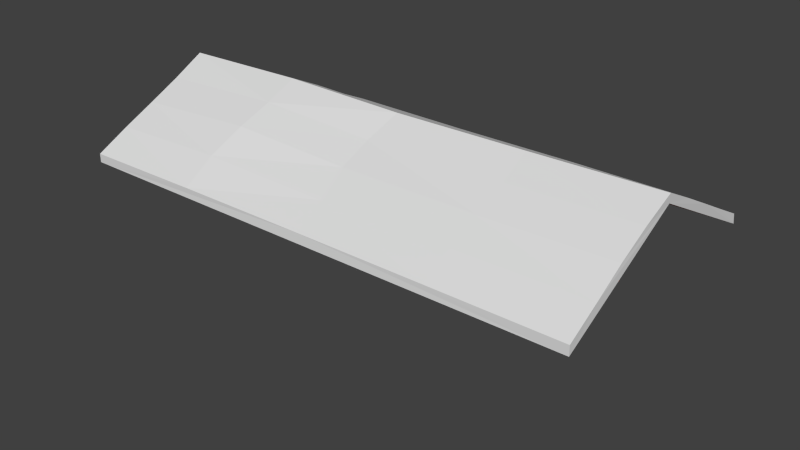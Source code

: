 # Source: house.blend  (saved by Blender 2.78.0; exported with 4.5.12 LTS)
import bpy
from mathutils import Matrix  # noqa: F401  (used for matrix-valued properties, if any)

bpy.ops.wm.read_factory_settings(use_empty=True)
scene = bpy.context.scene
scene.name = 'Scene'

# ---- collections
col_collection_1 = bpy.data.collections.new('Collection 1'); scene.collection.children.link(col_collection_1)

# ---- materials (node trees are filled in below, after node groups)
mat_bark_outer = bpy.data.materials.new('Bark outer')
mat_bark_outer.alpha_threshold = 0.0
mat_bark_outer.use_transparent_shadow = False
mat_bark_outer.diffuse_color = (0.4969, 0.1834, 0.06492, 1.0)
mat_bark_outer.roughness = 0.5
mat_bark_inner = bpy.data.materials.new('Bark inner')
mat_bark_inner.alpha_threshold = 0.0
mat_bark_inner.use_transparent_shadow = False
mat_bark_inner.diffuse_color = (0.9258, 0.6031, 0.2212, 1.0)
mat_bark_inner.roughness = 0.5
mat_roof = bpy.data.materials.new('Roof')
mat_roof.alpha_threshold = 0.0
mat_roof.use_transparent_shadow = False
mat_roof.diffuse_color = (0.4869, 0.07693, 0.01702, 1.0)
mat_roof.roughness = 0.5
mat_glass = bpy.data.materials.new('Glass')
mat_glass.alpha_threshold = 0.0
mat_glass.use_transparent_shadow = False
mat_glass.diffuse_color = (0.5753, 0.9148, 1.0, 1.0)
mat_glass.roughness = 0.5
mat_snow = bpy.data.materials.new('snow')
mat_snow.alpha_threshold = 0.0
mat_snow.use_transparent_shadow = False
mat_snow.diffuse_color = (0.7613, 0.7613, 0.7613, 1.0)
mat_snow.roughness = 0.5

# ---- material node trees

# ---- world
world_world = bpy.data.worlds.new('World'); scene.world = world_world
world_world.color = (0.05088, 0.05088, 0.05088)
world_world.use_sun_shadow = False
world_world.sun_shadow_jitter_overblur = 0.0
world_world.cycles.sampling_method = 'NONE'
world_world.cycles.sample_map_resolution = 256

# ---- meshes
me_cylinder_025 = bpy.data.meshes.new('Cylinder.025')
me_cylinder_025.from_pydata([(-2.72e-08, 0.8316, -1.003), (-2.72e-08, 0.8316, 1.003), (0.7202, 0.4158, -1.003), (0.7202, 0.4158, 1.003), (0.7202, -0.4158, -1.003), (0.7202, -0.4158, 1.003), (-4.55e-08, -0.8316, -1.003), (-4.55e-08, -0.8316, 1.003), (-0.7202, -0.4158, -1.003), (-0.7202, -0.4158, 1.003), (-0.7202, 0.4158, -1.003), (-0.7202, 0.4158, 1.003), (0.0, 1.0, -1.0), (0.0, 1.0, 1.0), (0.866, 0.5, -1.0), (0.866, 0.5, 1.0), (0.866, -0.5, -1.0), (0.866, -0.5, 1.0), (-8.742e-08, -1.0, -1.0), (-8.742e-08, -1.0, 1.0), (-0.866, -0.5, -1.0), (-0.866, -0.5, 1.0), (-0.866, 0.5, -1.0), (-0.866, 0.5, 1.0)], [], [(0, 1, 3, 2), (2, 3, 5, 4), (4, 5, 7, 6), (6, 7, 9, 8), (3, 1, 11, 9, 7, 5), (8, 9, 11, 10), (10, 11, 1, 0), (0, 2, 4, 6, 8, 10), (12, 13, 15, 14), (14, 15, 17, 16), (16, 17, 19, 18), (18, 19, 21, 20), (15, 13, 23, 21, 19, 17), (20, 21, 23, 22), (22, 23, 13, 12), (12, 14, 16, 18, 20, 22)])
me_cylinder_025.polygons.foreach_set('material_index', [1, 1, 1, 1, 1, 1, 1, 1, 0, 0, 0, 0, 0, 0, 0, 0])
me_cylinder_025.materials.append(mat_bark_outer)
me_cylinder_025.materials.append(mat_bark_inner)
me_cylinder_025.use_remesh_preserve_volume = False
me_cylinder_025.use_remesh_preserve_attributes = False
me_cylinder_025.use_mirror_vertex_groups = False
me_cylinder_025.update()
me_cylinder_024 = bpy.data.meshes.new('Cylinder.024')
me_cylinder_024.from_pydata([(-2.72e-08, 0.8316, -1.003), (-2.72e-08, 0.8316, 1.003), (0.7202, 0.4158, -1.003), (0.7202, 0.4158, 1.003), (0.7202, -0.4158, -1.003), (0.7202, -0.4158, 1.003), (-4.55e-08, -0.8316, -1.003), (-4.55e-08, -0.8316, 1.003), (-0.7202, -0.4158, -1.003), (-0.7202, -0.4158, 1.003), (-0.7202, 0.4158, -1.003), (-0.7202, 0.4158, 1.003), (0.0, 1.0, -1.0), (0.0, 1.0, 1.0), (0.866, 0.5, -1.0), (0.866, 0.5, 1.0), (0.866, -0.5, -1.0), (0.866, -0.5, 1.0), (-8.742e-08, -1.0, -1.0), (-8.742e-08, -1.0, 1.0), (-0.866, -0.5, -1.0), (-0.866, -0.5, 1.0), (-0.866, 0.5, -1.0), (-0.866, 0.5, 1.0)], [], [(0, 1, 3, 2), (2, 3, 5, 4), (4, 5, 7, 6), (6, 7, 9, 8), (3, 1, 11, 9, 7, 5), (8, 9, 11, 10), (10, 11, 1, 0), (0, 2, 4, 6, 8, 10), (12, 13, 15, 14), (14, 15, 17, 16), (16, 17, 19, 18), (18, 19, 21, 20), (15, 13, 23, 21, 19, 17), (20, 21, 23, 22), (22, 23, 13, 12), (12, 14, 16, 18, 20, 22)])
me_cylinder_024.polygons.foreach_set('material_index', [1, 1, 1, 1, 1, 1, 1, 1, 0, 0, 0, 0, 0, 0, 0, 0])
_ca = me_cylinder_024.color_attributes.new('Col', 'BYTE_COLOR', 'CORNER')
_ca.data.foreach_set('color', [1.0, 1.0, 1.0, 1.0, 1.0, 1.0, 1.0, 1.0, 1.0, 1.0, 1.0, 1.0, 1.0, 1.0, 1.0, 1.0, 1.0, 1.0, 1.0, 1.0, 1.0, 1.0, 1.0, 1.0, 1.0, 1.0, 1.0, 1.0, 1.0, 1.0, 1.0, 1.0, 1.0, 1.0, 1.0, 1.0, 1.0, 1.0, 1.0, 1.0, 1.0, 1.0, 1.0, 1.0, 1.0, 1.0, 1.0, 1.0, 1.0, 1.0, 1.0, 1.0, 1.0, 1.0, 1.0, 1.0, 1.0, 1.0, 1.0, 1.0, 1.0, 1.0, 1.0, 1.0, 1.0, 1.0, 1.0, 1.0, 1.0, 1.0, 1.0, 1.0, 1.0, 1.0, 1.0, 1.0, 1.0, 1.0, 1.0, 1.0, 1.0, 1.0, 1.0, 1.0, 1.0, 1.0, 1.0, 1.0, 1.0, 1.0, 1.0, 1.0, 1.0, 1.0, 1.0, 1.0, 1.0, 1.0, 1.0, 1.0, 1.0, 1.0, 1.0, 1.0, 1.0, 1.0, 1.0, 1.0, 1.0, 1.0, 1.0, 1.0, 1.0, 1.0, 1.0, 1.0, 1.0, 1.0, 1.0, 1.0, 1.0, 1.0, 1.0, 1.0, 1.0, 1.0, 1.0, 1.0, 1.0, 1.0, 1.0, 1.0, 1.0, 1.0, 1.0, 1.0, 1.0, 1.0, 1.0, 1.0, 1.0, 1.0, 1.0, 1.0, 1.0, 1.0, 1.0, 1.0, 1.0, 1.0, 1.0, 1.0, 1.0, 1.0, 1.0, 1.0, 1.0, 1.0, 1.0, 1.0, 1.0, 1.0, 1.0, 1.0, 1.0, 1.0, 1.0, 1.0, 1.0, 1.0, 1.0, 1.0, 1.0, 1.0, 1.0, 1.0, 1.0, 1.0, 1.0, 1.0, 1.0, 1.0, 1.0, 1.0, 1.0, 1.0, 1.0, 1.0, 1.0, 1.0, 1.0, 1.0, 1.0, 1.0, 1.0, 1.0, 1.0, 1.0, 1.0, 1.0, 1.0, 1.0, 1.0, 1.0, 1.0, 1.0, 1.0, 1.0, 1.0, 1.0, 1.0, 1.0, 1.0, 1.0, 1.0, 1.0, 1.0, 1.0, 1.0, 1.0, 1.0, 1.0, 1.0, 1.0, 1.0, 1.0, 1.0, 1.0, 1.0, 1.0, 1.0, 1.0, 1.0, 1.0, 1.0, 1.0, 1.0, 1.0, 1.0, 1.0, 1.0, 1.0, 1.0, 1.0, 1.0, 1.0, 1.0, 1.0, 1.0, 1.0, 1.0, 1.0, 1.0, 1.0, 1.0, 1.0, 1.0, 1.0, 1.0, 1.0, 1.0, 1.0, 1.0, 1.0, 1.0, 1.0, 1.0, 1.0, 1.0, 1.0, 1.0, 1.0, 1.0, 1.0, 1.0, 1.0, 1.0, 1.0, 1.0, 1.0, 1.0, 1.0, 1.0, 1.0, 1.0, 1.0, 1.0, 1.0])
me_cylinder_024.materials.append(mat_bark_outer)
me_cylinder_024.materials.append(mat_bark_inner)
me_cylinder_024.use_remesh_preserve_volume = False
me_cylinder_024.use_remesh_preserve_attributes = False
me_cylinder_024.use_mirror_vertex_groups = False
me_cylinder_024.update()
me_cylinder_023 = bpy.data.meshes.new('Cylinder.023')
me_cylinder_023.from_pydata([(-2.72e-08, 0.8316, -1.003), (-2.72e-08, 0.8316, 1.003), (0.7202, 0.4158, -1.003), (0.7202, 0.4158, 1.003), (0.7202, -0.4158, -1.003), (0.7202, -0.4158, 1.003), (-4.55e-08, -0.8316, -1.003), (-4.55e-08, -0.8316, 1.003), (-0.7202, -0.4158, -1.003), (-0.7202, -0.4158, 1.003), (-0.7202, 0.4158, -1.003), (-0.7202, 0.4158, 1.003), (0.0, 1.0, -1.0), (0.0, 1.0, 1.0), (0.866, 0.5, -1.0), (0.866, 0.5, 1.0), (0.866, -0.5, -1.0), (0.866, -0.5, 1.0), (-8.742e-08, -1.0, -1.0), (-8.742e-08, -1.0, 1.0), (-0.866, -0.5, -1.0), (-0.866, -0.5, 1.0), (-0.866, 0.5, -1.0), (-0.866, 0.5, 1.0)], [], [(0, 1, 3, 2), (2, 3, 5, 4), (4, 5, 7, 6), (6, 7, 9, 8), (3, 1, 11, 9, 7, 5), (8, 9, 11, 10), (10, 11, 1, 0), (0, 2, 4, 6, 8, 10), (12, 13, 15, 14), (14, 15, 17, 16), (16, 17, 19, 18), (18, 19, 21, 20), (15, 13, 23, 21, 19, 17), (20, 21, 23, 22), (22, 23, 13, 12), (12, 14, 16, 18, 20, 22)])
me_cylinder_023.polygons.foreach_set('material_index', [1, 1, 1, 1, 1, 1, 1, 1, 0, 0, 0, 0, 0, 0, 0, 0])
_ca = me_cylinder_023.color_attributes.new('Col', 'BYTE_COLOR', 'CORNER')
_ca.data.foreach_set('color', [1.0, 1.0, 1.0, 1.0, 1.0, 1.0, 1.0, 1.0, 1.0, 1.0, 1.0, 1.0, 1.0, 1.0, 1.0, 1.0, 1.0, 1.0, 1.0, 1.0, 1.0, 1.0, 1.0, 1.0, 1.0, 1.0, 1.0, 1.0, 1.0, 1.0, 1.0, 1.0, 1.0, 1.0, 1.0, 1.0, 1.0, 1.0, 1.0, 1.0, 1.0, 1.0, 1.0, 1.0, 1.0, 1.0, 1.0, 1.0, 1.0, 1.0, 1.0, 1.0, 1.0, 1.0, 1.0, 1.0, 1.0, 1.0, 1.0, 1.0, 1.0, 1.0, 1.0, 1.0, 1.0, 1.0, 1.0, 1.0, 1.0, 1.0, 1.0, 1.0, 1.0, 1.0, 1.0, 1.0, 1.0, 1.0, 1.0, 1.0, 1.0, 1.0, 1.0, 1.0, 1.0, 1.0, 1.0, 1.0, 1.0, 1.0, 1.0, 1.0, 1.0, 1.0, 1.0, 1.0, 1.0, 1.0, 1.0, 1.0, 1.0, 1.0, 1.0, 1.0, 1.0, 1.0, 1.0, 1.0, 1.0, 1.0, 1.0, 1.0, 1.0, 1.0, 1.0, 1.0, 1.0, 1.0, 1.0, 1.0, 1.0, 1.0, 1.0, 1.0, 1.0, 1.0, 1.0, 1.0, 1.0, 1.0, 1.0, 1.0, 1.0, 1.0, 1.0, 1.0, 1.0, 1.0, 1.0, 1.0, 1.0, 1.0, 1.0, 1.0, 1.0, 1.0, 1.0, 1.0, 1.0, 1.0, 1.0, 1.0, 1.0, 1.0, 1.0, 1.0, 1.0, 1.0, 1.0, 1.0, 1.0, 1.0, 1.0, 1.0, 1.0, 1.0, 1.0, 1.0, 1.0, 1.0, 1.0, 1.0, 1.0, 1.0, 1.0, 1.0, 1.0, 1.0, 1.0, 1.0, 1.0, 1.0, 1.0, 1.0, 1.0, 1.0, 1.0, 1.0, 1.0, 1.0, 1.0, 1.0, 1.0, 1.0, 1.0, 1.0, 1.0, 1.0, 1.0, 1.0, 1.0, 1.0, 1.0, 1.0, 1.0, 1.0, 1.0, 1.0, 1.0, 1.0, 1.0, 1.0, 1.0, 1.0, 1.0, 1.0, 1.0, 1.0, 1.0, 1.0, 1.0, 1.0, 1.0, 1.0, 1.0, 1.0, 1.0, 1.0, 1.0, 1.0, 1.0, 1.0, 1.0, 1.0, 1.0, 1.0, 1.0, 1.0, 1.0, 1.0, 1.0, 1.0, 1.0, 1.0, 1.0, 1.0, 1.0, 1.0, 1.0, 1.0, 1.0, 1.0, 1.0, 1.0, 1.0, 1.0, 1.0, 1.0, 1.0, 1.0, 1.0, 1.0, 1.0, 1.0, 1.0, 1.0, 1.0, 1.0, 1.0, 1.0, 1.0, 1.0, 1.0, 1.0, 1.0, 1.0, 1.0, 1.0, 1.0, 1.0, 1.0, 1.0, 1.0, 1.0, 1.0, 1.0, 1.0, 1.0])
me_cylinder_023.materials.append(mat_bark_outer)
me_cylinder_023.materials.append(mat_bark_inner)
me_cylinder_023.use_remesh_preserve_volume = False
me_cylinder_023.use_remesh_preserve_attributes = False
me_cylinder_023.use_mirror_vertex_groups = False
me_cylinder_023.update()
me_cylinder_022 = bpy.data.meshes.new('Cylinder.022')
me_cylinder_022.from_pydata([(-2.72e-08, 0.8316, -1.003), (-2.72e-08, 0.8316, 1.003), (0.7202, 0.4158, -1.003), (0.7202, 0.4158, 1.003), (0.7202, -0.4158, -1.003), (0.7202, -0.4158, 1.003), (-4.55e-08, -0.8316, -1.003), (-4.55e-08, -0.8316, 1.003), (-0.7202, -0.4158, -1.003), (-0.7202, -0.4158, 1.003), (-0.7202, 0.4158, -1.003), (-0.7202, 0.4158, 1.003), (0.0, 1.0, -1.0), (0.0, 1.0, 1.0), (0.866, 0.5, -1.0), (0.866, 0.5, 1.0), (0.866, -0.5, -1.0), (0.866, -0.5, 1.0), (-8.742e-08, -1.0, -1.0), (-8.742e-08, -1.0, 1.0), (-0.866, -0.5, -1.0), (-0.866, -0.5, 1.0), (-0.866, 0.5, -1.0), (-0.866, 0.5, 1.0)], [], [(0, 1, 3, 2), (2, 3, 5, 4), (4, 5, 7, 6), (6, 7, 9, 8), (3, 1, 11, 9, 7, 5), (8, 9, 11, 10), (10, 11, 1, 0), (0, 2, 4, 6, 8, 10), (12, 13, 15, 14), (14, 15, 17, 16), (16, 17, 19, 18), (18, 19, 21, 20), (15, 13, 23, 21, 19, 17), (20, 21, 23, 22), (22, 23, 13, 12), (12, 14, 16, 18, 20, 22)])
me_cylinder_022.polygons.foreach_set('material_index', [1, 1, 1, 1, 1, 1, 1, 1, 0, 0, 0, 0, 0, 0, 0, 0])
me_cylinder_022.materials.append(mat_bark_outer)
me_cylinder_022.materials.append(mat_bark_inner)
me_cylinder_022.use_remesh_preserve_volume = False
me_cylinder_022.use_remesh_preserve_attributes = False
me_cylinder_022.use_mirror_vertex_groups = False
me_cylinder_022.update()
me_cylinder_021 = bpy.data.meshes.new('Cylinder.021')
me_cylinder_021.from_pydata([(-2.72e-08, 0.8316, -1.003), (-2.72e-08, 0.8316, 1.003), (0.7202, 0.4158, -1.003), (0.7202, 0.4158, 1.003), (0.7202, -0.4158, -1.003), (0.7202, -0.4158, 1.003), (-4.55e-08, -0.8316, -1.003), (-4.55e-08, -0.8316, 1.003), (-0.7202, -0.4158, -1.003), (-0.7202, -0.4158, 1.003), (-0.7202, 0.4158, -1.003), (-0.7202, 0.4158, 1.003), (0.0, 1.0, -1.0), (0.0, 1.0, 1.0), (0.866, 0.5, -1.0), (0.866, 0.5, 1.0), (0.866, -0.5, -1.0), (0.866, -0.5, 1.0), (-8.742e-08, -1.0, -1.0), (-8.742e-08, -1.0, 1.0), (-0.866, -0.5, -1.0), (-0.866, -0.5, 1.0), (-0.866, 0.5, -1.0), (-0.866, 0.5, 1.0)], [], [(0, 1, 3, 2), (2, 3, 5, 4), (4, 5, 7, 6), (6, 7, 9, 8), (3, 1, 11, 9, 7, 5), (8, 9, 11, 10), (10, 11, 1, 0), (0, 2, 4, 6, 8, 10), (12, 13, 15, 14), (14, 15, 17, 16), (16, 17, 19, 18), (18, 19, 21, 20), (15, 13, 23, 21, 19, 17), (20, 21, 23, 22), (22, 23, 13, 12), (12, 14, 16, 18, 20, 22)])
me_cylinder_021.polygons.foreach_set('material_index', [1, 1, 1, 1, 1, 1, 1, 1, 0, 0, 0, 0, 0, 0, 0, 0])
me_cylinder_021.materials.append(mat_bark_outer)
me_cylinder_021.materials.append(mat_bark_inner)
me_cylinder_021.use_remesh_preserve_volume = False
me_cylinder_021.use_remesh_preserve_attributes = False
me_cylinder_021.use_mirror_vertex_groups = False
me_cylinder_021.update()
me_cylinder_020 = bpy.data.meshes.new('Cylinder.020')
me_cylinder_020.from_pydata([(-2.72e-08, 0.8316, -1.003), (-2.72e-08, 0.8316, 1.003), (0.7202, 0.4158, -1.003), (0.7202, 0.4158, 1.003), (0.7202, -0.4158, -1.003), (0.7202, -0.4158, 1.003), (-4.55e-08, -0.8316, -1.003), (-4.55e-08, -0.8316, 1.003), (-0.7202, -0.4158, -1.003), (-0.7202, -0.4158, 1.003), (-0.7202, 0.4158, -1.003), (-0.7202, 0.4158, 1.003), (0.0, 1.0, -1.0), (0.0, 1.0, 1.0), (0.866, 0.5, -1.0), (0.866, 0.5, 1.0), (0.866, -0.5, -1.0), (0.866, -0.5, 1.0), (-8.742e-08, -1.0, -1.0), (-8.742e-08, -1.0, 1.0), (-0.866, -0.5, -1.0), (-0.866, -0.5, 1.0), (-0.866, 0.5, -1.0), (-0.866, 0.5, 1.0)], [], [(0, 1, 3, 2), (2, 3, 5, 4), (4, 5, 7, 6), (6, 7, 9, 8), (3, 1, 11, 9, 7, 5), (8, 9, 11, 10), (10, 11, 1, 0), (0, 2, 4, 6, 8, 10), (12, 13, 15, 14), (14, 15, 17, 16), (16, 17, 19, 18), (18, 19, 21, 20), (15, 13, 23, 21, 19, 17), (20, 21, 23, 22), (22, 23, 13, 12), (12, 14, 16, 18, 20, 22)])
me_cylinder_020.polygons.foreach_set('material_index', [1, 1, 1, 1, 1, 1, 1, 1, 0, 0, 0, 0, 0, 0, 0, 0])
_ca = me_cylinder_020.color_attributes.new('Col', 'BYTE_COLOR', 'CORNER')
_ca.data.foreach_set('color', [1.0, 1.0, 1.0, 1.0, 1.0, 1.0, 1.0, 1.0, 1.0, 1.0, 1.0, 1.0, 1.0, 1.0, 1.0, 1.0, 1.0, 1.0, 1.0, 1.0, 1.0, 1.0, 1.0, 1.0, 1.0, 1.0, 1.0, 1.0, 1.0, 1.0, 1.0, 1.0, 1.0, 1.0, 1.0, 1.0, 1.0, 1.0, 1.0, 1.0, 1.0, 1.0, 1.0, 1.0, 1.0, 1.0, 1.0, 1.0, 1.0, 1.0, 1.0, 1.0, 1.0, 1.0, 1.0, 1.0, 1.0, 1.0, 1.0, 1.0, 1.0, 1.0, 1.0, 1.0, 1.0, 1.0, 1.0, 1.0, 1.0, 1.0, 1.0, 1.0, 1.0, 1.0, 1.0, 1.0, 1.0, 1.0, 1.0, 1.0, 1.0, 1.0, 1.0, 1.0, 1.0, 1.0, 1.0, 1.0, 1.0, 1.0, 1.0, 1.0, 1.0, 1.0, 1.0, 1.0, 1.0, 1.0, 1.0, 1.0, 1.0, 1.0, 1.0, 1.0, 1.0, 1.0, 1.0, 1.0, 1.0, 1.0, 1.0, 1.0, 1.0, 1.0, 1.0, 1.0, 1.0, 1.0, 1.0, 1.0, 1.0, 1.0, 1.0, 1.0, 1.0, 1.0, 1.0, 1.0, 1.0, 1.0, 1.0, 1.0, 1.0, 1.0, 1.0, 1.0, 1.0, 1.0, 1.0, 1.0, 1.0, 1.0, 1.0, 1.0, 1.0, 1.0, 1.0, 1.0, 1.0, 1.0, 1.0, 1.0, 1.0, 1.0, 1.0, 1.0, 1.0, 1.0, 1.0, 1.0, 1.0, 1.0, 1.0, 1.0, 1.0, 1.0, 1.0, 1.0, 1.0, 1.0, 1.0, 1.0, 1.0, 1.0, 1.0, 1.0, 1.0, 1.0, 1.0, 1.0, 1.0, 1.0, 1.0, 1.0, 1.0, 1.0, 1.0, 1.0, 1.0, 1.0, 1.0, 1.0, 1.0, 1.0, 1.0, 1.0, 1.0, 1.0, 1.0, 1.0, 1.0, 1.0, 1.0, 1.0, 1.0, 1.0, 1.0, 1.0, 1.0, 1.0, 1.0, 1.0, 1.0, 1.0, 1.0, 1.0, 1.0, 1.0, 1.0, 1.0, 1.0, 1.0, 1.0, 1.0, 1.0, 1.0, 1.0, 1.0, 1.0, 1.0, 1.0, 1.0, 1.0, 1.0, 1.0, 1.0, 1.0, 1.0, 1.0, 1.0, 1.0, 1.0, 1.0, 1.0, 1.0, 1.0, 1.0, 1.0, 1.0, 1.0, 1.0, 1.0, 1.0, 1.0, 1.0, 1.0, 1.0, 1.0, 1.0, 1.0, 1.0, 1.0, 1.0, 1.0, 1.0, 1.0, 1.0, 1.0, 1.0, 1.0, 1.0, 1.0, 1.0, 1.0, 1.0, 1.0, 1.0, 1.0, 1.0, 1.0, 1.0, 1.0, 1.0, 1.0, 1.0, 1.0, 1.0, 1.0])
me_cylinder_020.materials.append(mat_bark_outer)
me_cylinder_020.materials.append(mat_bark_inner)
me_cylinder_020.use_remesh_preserve_volume = False
me_cylinder_020.use_remesh_preserve_attributes = False
me_cylinder_020.use_mirror_vertex_groups = False
me_cylinder_020.update()
me_cylinder_019 = bpy.data.meshes.new('Cylinder.019')
me_cylinder_019.from_pydata([(-2.72e-08, 0.8316, -1.003), (-2.72e-08, 0.8316, 1.003), (0.7202, 0.4158, -1.003), (0.7202, 0.4158, 1.003), (0.7202, -0.4158, -1.003), (0.7202, -0.4158, 1.003), (-4.55e-08, -0.8316, -1.003), (-4.55e-08, -0.8316, 1.003), (-0.7202, -0.4158, -1.003), (-0.7202, -0.4158, 1.003), (-0.7202, 0.4158, -1.003), (-0.7202, 0.4158, 1.003), (0.0, 1.0, -1.0), (0.0, 1.0, 1.0), (0.866, 0.5, -1.0), (0.866, 0.5, 1.0), (0.866, -0.5, -1.0), (0.866, -0.5, 1.0), (-8.742e-08, -1.0, -1.0), (-8.742e-08, -1.0, 1.0), (-0.866, -0.5, -1.0), (-0.866, -0.5, 1.0), (-0.866, 0.5, -1.0), (-0.866, 0.5, 1.0)], [], [(0, 1, 3, 2), (2, 3, 5, 4), (4, 5, 7, 6), (6, 7, 9, 8), (3, 1, 11, 9, 7, 5), (8, 9, 11, 10), (10, 11, 1, 0), (0, 2, 4, 6, 8, 10), (12, 13, 15, 14), (14, 15, 17, 16), (16, 17, 19, 18), (18, 19, 21, 20), (15, 13, 23, 21, 19, 17), (20, 21, 23, 22), (22, 23, 13, 12), (12, 14, 16, 18, 20, 22)])
me_cylinder_019.polygons.foreach_set('material_index', [1, 1, 1, 1, 1, 1, 1, 1, 0, 0, 0, 0, 0, 0, 0, 0])
_ca = me_cylinder_019.color_attributes.new('Col', 'BYTE_COLOR', 'CORNER')
_ca.data.foreach_set('color', [1.0, 1.0, 1.0, 1.0, 1.0, 1.0, 1.0, 1.0, 1.0, 1.0, 1.0, 1.0, 1.0, 1.0, 1.0, 1.0, 1.0, 1.0, 1.0, 1.0, 1.0, 1.0, 1.0, 1.0, 1.0, 1.0, 1.0, 1.0, 1.0, 1.0, 1.0, 1.0, 1.0, 1.0, 1.0, 1.0, 1.0, 1.0, 1.0, 1.0, 1.0, 1.0, 1.0, 1.0, 1.0, 1.0, 1.0, 1.0, 1.0, 1.0, 1.0, 1.0, 1.0, 1.0, 1.0, 1.0, 1.0, 1.0, 1.0, 1.0, 1.0, 1.0, 1.0, 1.0, 1.0, 1.0, 1.0, 1.0, 1.0, 1.0, 1.0, 1.0, 1.0, 1.0, 1.0, 1.0, 1.0, 1.0, 1.0, 1.0, 1.0, 1.0, 1.0, 1.0, 1.0, 1.0, 1.0, 1.0, 1.0, 1.0, 1.0, 1.0, 1.0, 1.0, 1.0, 1.0, 1.0, 1.0, 1.0, 1.0, 1.0, 1.0, 1.0, 1.0, 1.0, 1.0, 1.0, 1.0, 1.0, 1.0, 1.0, 1.0, 1.0, 1.0, 1.0, 1.0, 1.0, 1.0, 1.0, 1.0, 1.0, 1.0, 1.0, 1.0, 1.0, 1.0, 1.0, 1.0, 1.0, 1.0, 1.0, 1.0, 1.0, 1.0, 1.0, 1.0, 1.0, 1.0, 1.0, 1.0, 1.0, 1.0, 1.0, 1.0, 1.0, 1.0, 1.0, 1.0, 1.0, 1.0, 1.0, 1.0, 1.0, 1.0, 1.0, 1.0, 1.0, 1.0, 1.0, 1.0, 1.0, 1.0, 1.0, 1.0, 1.0, 1.0, 1.0, 1.0, 1.0, 1.0, 1.0, 1.0, 1.0, 1.0, 1.0, 1.0, 1.0, 1.0, 1.0, 1.0, 1.0, 1.0, 1.0, 1.0, 1.0, 1.0, 1.0, 1.0, 1.0, 1.0, 1.0, 1.0, 1.0, 1.0, 1.0, 1.0, 1.0, 1.0, 1.0, 1.0, 1.0, 1.0, 1.0, 1.0, 1.0, 1.0, 1.0, 1.0, 1.0, 1.0, 1.0, 1.0, 1.0, 1.0, 1.0, 1.0, 1.0, 1.0, 1.0, 1.0, 1.0, 1.0, 1.0, 1.0, 1.0, 1.0, 1.0, 1.0, 1.0, 1.0, 1.0, 1.0, 1.0, 1.0, 1.0, 1.0, 1.0, 1.0, 1.0, 1.0, 1.0, 1.0, 1.0, 1.0, 1.0, 1.0, 1.0, 1.0, 1.0, 1.0, 1.0, 1.0, 1.0, 1.0, 1.0, 1.0, 1.0, 1.0, 1.0, 1.0, 1.0, 1.0, 1.0, 1.0, 1.0, 1.0, 1.0, 1.0, 1.0, 1.0, 1.0, 1.0, 1.0, 1.0, 1.0, 1.0, 1.0, 1.0, 1.0, 1.0, 1.0, 1.0, 1.0, 1.0, 1.0, 1.0, 1.0, 1.0])
me_cylinder_019.materials.append(mat_bark_outer)
me_cylinder_019.materials.append(mat_bark_inner)
me_cylinder_019.use_remesh_preserve_volume = False
me_cylinder_019.use_remesh_preserve_attributes = False
me_cylinder_019.use_mirror_vertex_groups = False
me_cylinder_019.update()
me_cylinder_018 = bpy.data.meshes.new('Cylinder.018')
me_cylinder_018.from_pydata([(-2.72e-08, 0.8316, -1.003), (-2.72e-08, 0.8316, 1.003), (0.7202, 0.4158, -1.003), (0.7202, 0.4158, 1.003), (0.7202, -0.4158, -1.003), (0.7202, -0.4158, 1.003), (-4.55e-08, -0.8316, -1.003), (-4.55e-08, -0.8316, 1.003), (-0.7202, -0.4158, -1.003), (-0.7202, -0.4158, 1.003), (-0.7202, 0.4158, -1.003), (-0.7202, 0.4158, 1.003), (0.0, 1.0, -1.0), (0.0, 1.0, 1.0), (0.866, 0.5, -1.0), (0.866, 0.5, 1.0), (0.866, -0.5, -1.0), (0.866, -0.5, 1.0), (-8.742e-08, -1.0, -1.0), (-8.742e-08, -1.0, 1.0), (-0.866, -0.5, -1.0), (-0.866, -0.5, 1.0), (-0.866, 0.5, -1.0), (-0.866, 0.5, 1.0)], [], [(0, 1, 3, 2), (2, 3, 5, 4), (4, 5, 7, 6), (6, 7, 9, 8), (3, 1, 11, 9, 7, 5), (8, 9, 11, 10), (10, 11, 1, 0), (0, 2, 4, 6, 8, 10), (12, 13, 15, 14), (14, 15, 17, 16), (16, 17, 19, 18), (18, 19, 21, 20), (15, 13, 23, 21, 19, 17), (20, 21, 23, 22), (22, 23, 13, 12), (12, 14, 16, 18, 20, 22)])
me_cylinder_018.polygons.foreach_set('material_index', [1, 1, 1, 1, 1, 1, 1, 1, 0, 0, 0, 0, 0, 0, 0, 0])
me_cylinder_018.materials.append(mat_bark_outer)
me_cylinder_018.materials.append(mat_bark_inner)
me_cylinder_018.use_remesh_preserve_volume = False
me_cylinder_018.use_remesh_preserve_attributes = False
me_cylinder_018.use_mirror_vertex_groups = False
me_cylinder_018.update()
me_cylinder_017 = bpy.data.meshes.new('Cylinder.017')
me_cylinder_017.from_pydata([(-2.72e-08, 0.8316, -1.003), (-2.72e-08, 0.8316, 1.003), (0.7202, 0.4158, -1.003), (0.7202, 0.4158, 1.003), (0.7202, -0.4158, -1.003), (0.7202, -0.4158, 1.003), (-4.55e-08, -0.8316, -1.003), (-4.55e-08, -0.8316, 1.003), (-0.7202, -0.4158, -1.003), (-0.7202, -0.4158, 1.003), (-0.7202, 0.4158, -1.003), (-0.7202, 0.4158, 1.003), (0.0, 1.0, -1.0), (0.0, 1.0, 1.0), (0.866, 0.5, -1.0), (0.866, 0.5, 1.0), (0.866, -0.5, -1.0), (0.866, -0.5, 1.0), (-8.742e-08, -1.0, -1.0), (-8.742e-08, -1.0, 1.0), (-0.866, -0.5, -1.0), (-0.866, -0.5, 1.0), (-0.866, 0.5, -1.0), (-0.866, 0.5, 1.0)], [], [(0, 1, 3, 2), (2, 3, 5, 4), (4, 5, 7, 6), (6, 7, 9, 8), (3, 1, 11, 9, 7, 5), (8, 9, 11, 10), (10, 11, 1, 0), (0, 2, 4, 6, 8, 10), (12, 13, 15, 14), (14, 15, 17, 16), (16, 17, 19, 18), (18, 19, 21, 20), (15, 13, 23, 21, 19, 17), (20, 21, 23, 22), (22, 23, 13, 12), (12, 14, 16, 18, 20, 22)])
me_cylinder_017.polygons.foreach_set('material_index', [1, 1, 1, 1, 1, 1, 1, 1, 0, 0, 0, 0, 0, 0, 0, 0])
me_cylinder_017.materials.append(mat_bark_outer)
me_cylinder_017.materials.append(mat_bark_inner)
me_cylinder_017.use_remesh_preserve_volume = False
me_cylinder_017.use_remesh_preserve_attributes = False
me_cylinder_017.use_mirror_vertex_groups = False
me_cylinder_017.update()
me_cylinder_016 = bpy.data.meshes.new('Cylinder.016')
me_cylinder_016.from_pydata([(-2.72e-08, 0.8316, -1.003), (-2.72e-08, 0.8316, 1.003), (0.7202, 0.4158, -1.003), (0.7202, 0.4158, 1.003), (0.7202, -0.4158, -1.003), (0.7202, -0.4158, 1.003), (-4.55e-08, -0.8316, -1.003), (-4.55e-08, -0.8316, 1.003), (-0.7202, -0.4158, -1.003), (-0.7202, -0.4158, 1.003), (-0.7202, 0.4158, -1.003), (-0.7202, 0.4158, 1.003), (0.0, 1.0, -1.0), (0.0, 1.0, 1.0), (0.866, 0.5, -1.0), (0.866, 0.5, 1.0), (0.866, -0.5, -1.0), (0.866, -0.5, 1.0), (-8.742e-08, -1.0, -1.0), (-8.742e-08, -1.0, 1.0), (-0.866, -0.5, -1.0), (-0.866, -0.5, 1.0), (-0.866, 0.5, -1.0), (-0.866, 0.5, 1.0)], [], [(0, 1, 3, 2), (2, 3, 5, 4), (4, 5, 7, 6), (6, 7, 9, 8), (3, 1, 11, 9, 7, 5), (8, 9, 11, 10), (10, 11, 1, 0), (0, 2, 4, 6, 8, 10), (12, 13, 15, 14), (14, 15, 17, 16), (16, 17, 19, 18), (18, 19, 21, 20), (15, 13, 23, 21, 19, 17), (20, 21, 23, 22), (22, 23, 13, 12), (12, 14, 16, 18, 20, 22)])
me_cylinder_016.polygons.foreach_set('material_index', [1, 1, 1, 1, 1, 1, 1, 1, 0, 0, 0, 0, 0, 0, 0, 0])
_ca = me_cylinder_016.color_attributes.new('Col', 'BYTE_COLOR', 'CORNER')
_ca.data.foreach_set('color', [1.0, 1.0, 1.0, 1.0, 1.0, 1.0, 1.0, 1.0, 1.0, 1.0, 1.0, 1.0, 1.0, 1.0, 1.0, 1.0, 1.0, 1.0, 1.0, 1.0, 1.0, 1.0, 1.0, 1.0, 1.0, 1.0, 1.0, 1.0, 1.0, 1.0, 1.0, 1.0, 1.0, 1.0, 1.0, 1.0, 1.0, 1.0, 1.0, 1.0, 1.0, 1.0, 1.0, 1.0, 1.0, 1.0, 1.0, 1.0, 1.0, 1.0, 1.0, 1.0, 1.0, 1.0, 1.0, 1.0, 1.0, 1.0, 1.0, 1.0, 1.0, 1.0, 1.0, 1.0, 1.0, 1.0, 1.0, 1.0, 1.0, 1.0, 1.0, 1.0, 1.0, 1.0, 1.0, 1.0, 1.0, 1.0, 1.0, 1.0, 1.0, 1.0, 1.0, 1.0, 1.0, 1.0, 1.0, 1.0, 1.0, 1.0, 1.0, 1.0, 1.0, 1.0, 1.0, 1.0, 1.0, 1.0, 1.0, 1.0, 1.0, 1.0, 1.0, 1.0, 1.0, 1.0, 1.0, 1.0, 1.0, 1.0, 1.0, 1.0, 1.0, 1.0, 1.0, 1.0, 1.0, 1.0, 1.0, 1.0, 1.0, 1.0, 1.0, 1.0, 1.0, 1.0, 1.0, 1.0, 1.0, 1.0, 1.0, 1.0, 1.0, 1.0, 1.0, 1.0, 1.0, 1.0, 1.0, 1.0, 1.0, 1.0, 1.0, 1.0, 1.0, 1.0, 1.0, 1.0, 1.0, 1.0, 1.0, 1.0, 1.0, 1.0, 1.0, 1.0, 1.0, 1.0, 1.0, 1.0, 1.0, 1.0, 1.0, 1.0, 1.0, 1.0, 1.0, 1.0, 1.0, 1.0, 1.0, 1.0, 1.0, 1.0, 1.0, 1.0, 1.0, 1.0, 1.0, 1.0, 1.0, 1.0, 1.0, 1.0, 1.0, 1.0, 1.0, 1.0, 1.0, 1.0, 1.0, 1.0, 1.0, 1.0, 1.0, 1.0, 1.0, 1.0, 1.0, 1.0, 1.0, 1.0, 1.0, 1.0, 1.0, 1.0, 1.0, 1.0, 1.0, 1.0, 1.0, 1.0, 1.0, 1.0, 1.0, 1.0, 1.0, 1.0, 1.0, 1.0, 1.0, 1.0, 1.0, 1.0, 1.0, 1.0, 1.0, 1.0, 1.0, 1.0, 1.0, 1.0, 1.0, 1.0, 1.0, 1.0, 1.0, 1.0, 1.0, 1.0, 1.0, 1.0, 1.0, 1.0, 1.0, 1.0, 1.0, 1.0, 1.0, 1.0, 1.0, 1.0, 1.0, 1.0, 1.0, 1.0, 1.0, 1.0, 1.0, 1.0, 1.0, 1.0, 1.0, 1.0, 1.0, 1.0, 1.0, 1.0, 1.0, 1.0, 1.0, 1.0, 1.0, 1.0, 1.0, 1.0, 1.0, 1.0, 1.0, 1.0, 1.0, 1.0, 1.0, 1.0, 1.0, 1.0, 1.0, 1.0])
me_cylinder_016.materials.append(mat_bark_outer)
me_cylinder_016.materials.append(mat_bark_inner)
me_cylinder_016.use_remesh_preserve_volume = False
me_cylinder_016.use_remesh_preserve_attributes = False
me_cylinder_016.use_mirror_vertex_groups = False
me_cylinder_016.update()
me_cylinder_015 = bpy.data.meshes.new('Cylinder.015')
me_cylinder_015.from_pydata([(-2.72e-08, 0.8316, -1.003), (-2.72e-08, 0.8316, 1.003), (0.7202, 0.4158, -1.003), (0.7202, 0.4158, 1.003), (0.7202, -0.4158, -1.003), (0.7202, -0.4158, 1.003), (-4.55e-08, -0.8316, -1.003), (-4.55e-08, -0.8316, 1.003), (-0.7202, -0.4158, -1.003), (-0.7202, -0.4158, 1.003), (-0.7202, 0.4158, -1.003), (-0.7202, 0.4158, 1.003), (0.0, 1.0, -1.0), (0.0, 1.0, 1.0), (0.866, 0.5, -1.0), (0.866, 0.5, 1.0), (0.866, -0.5, -1.0), (0.866, -0.5, 1.0), (-8.742e-08, -1.0, -1.0), (-8.742e-08, -1.0, 1.0), (-0.866, -0.5, -1.0), (-0.866, -0.5, 1.0), (-0.866, 0.5, -1.0), (-0.866, 0.5, 1.0)], [], [(0, 1, 3, 2), (2, 3, 5, 4), (4, 5, 7, 6), (6, 7, 9, 8), (3, 1, 11, 9, 7, 5), (8, 9, 11, 10), (10, 11, 1, 0), (0, 2, 4, 6, 8, 10), (12, 13, 15, 14), (14, 15, 17, 16), (16, 17, 19, 18), (18, 19, 21, 20), (15, 13, 23, 21, 19, 17), (20, 21, 23, 22), (22, 23, 13, 12), (12, 14, 16, 18, 20, 22)])
me_cylinder_015.polygons.foreach_set('material_index', [1, 1, 1, 1, 1, 1, 1, 1, 0, 0, 0, 0, 0, 0, 0, 0])
_ca = me_cylinder_015.color_attributes.new('Col', 'BYTE_COLOR', 'CORNER')
_ca.data.foreach_set('color', [1.0, 1.0, 1.0, 1.0, 1.0, 1.0, 1.0, 1.0, 1.0, 1.0, 1.0, 1.0, 1.0, 1.0, 1.0, 1.0, 1.0, 1.0, 1.0, 1.0, 1.0, 1.0, 1.0, 1.0, 1.0, 1.0, 1.0, 1.0, 1.0, 1.0, 1.0, 1.0, 1.0, 1.0, 1.0, 1.0, 1.0, 1.0, 1.0, 1.0, 1.0, 1.0, 1.0, 1.0, 1.0, 1.0, 1.0, 1.0, 1.0, 1.0, 1.0, 1.0, 1.0, 1.0, 1.0, 1.0, 1.0, 1.0, 1.0, 1.0, 1.0, 1.0, 1.0, 1.0, 1.0, 1.0, 1.0, 1.0, 1.0, 1.0, 1.0, 1.0, 1.0, 1.0, 1.0, 1.0, 1.0, 1.0, 1.0, 1.0, 1.0, 1.0, 1.0, 1.0, 1.0, 1.0, 1.0, 1.0, 1.0, 1.0, 1.0, 1.0, 1.0, 1.0, 1.0, 1.0, 1.0, 1.0, 1.0, 1.0, 1.0, 1.0, 1.0, 1.0, 1.0, 1.0, 1.0, 1.0, 1.0, 1.0, 1.0, 1.0, 1.0, 1.0, 1.0, 1.0, 1.0, 1.0, 1.0, 1.0, 1.0, 1.0, 1.0, 1.0, 1.0, 1.0, 1.0, 1.0, 1.0, 1.0, 1.0, 1.0, 1.0, 1.0, 1.0, 1.0, 1.0, 1.0, 1.0, 1.0, 1.0, 1.0, 1.0, 1.0, 1.0, 1.0, 1.0, 1.0, 1.0, 1.0, 1.0, 1.0, 1.0, 1.0, 1.0, 1.0, 1.0, 1.0, 1.0, 1.0, 1.0, 1.0, 1.0, 1.0, 1.0, 1.0, 1.0, 1.0, 1.0, 1.0, 1.0, 1.0, 1.0, 1.0, 1.0, 1.0, 1.0, 1.0, 1.0, 1.0, 1.0, 1.0, 1.0, 1.0, 1.0, 1.0, 1.0, 1.0, 1.0, 1.0, 1.0, 1.0, 1.0, 1.0, 1.0, 1.0, 1.0, 1.0, 1.0, 1.0, 1.0, 1.0, 1.0, 1.0, 1.0, 1.0, 1.0, 1.0, 1.0, 1.0, 1.0, 1.0, 1.0, 1.0, 1.0, 1.0, 1.0, 1.0, 1.0, 1.0, 1.0, 1.0, 1.0, 1.0, 1.0, 1.0, 1.0, 1.0, 1.0, 1.0, 1.0, 1.0, 1.0, 1.0, 1.0, 1.0, 1.0, 1.0, 1.0, 1.0, 1.0, 1.0, 1.0, 1.0, 1.0, 1.0, 1.0, 1.0, 1.0, 1.0, 1.0, 1.0, 1.0, 1.0, 1.0, 1.0, 1.0, 1.0, 1.0, 1.0, 1.0, 1.0, 1.0, 1.0, 1.0, 1.0, 1.0, 1.0, 1.0, 1.0, 1.0, 1.0, 1.0, 1.0, 1.0, 1.0, 1.0, 1.0, 1.0, 1.0, 1.0, 1.0, 1.0, 1.0, 1.0, 1.0, 1.0, 1.0])
me_cylinder_015.materials.append(mat_bark_outer)
me_cylinder_015.materials.append(mat_bark_inner)
me_cylinder_015.use_remesh_preserve_volume = False
me_cylinder_015.use_remesh_preserve_attributes = False
me_cylinder_015.use_mirror_vertex_groups = False
me_cylinder_015.update()
me_cylinder_014 = bpy.data.meshes.new('Cylinder.014')
me_cylinder_014.from_pydata([(-2.72e-08, 0.8316, -1.003), (-2.72e-08, 0.8316, 1.003), (0.7202, 0.4158, -1.003), (0.7202, 0.4158, 1.003), (0.7202, -0.4158, -1.003), (0.7202, -0.4158, 1.003), (-4.55e-08, -0.8316, -1.003), (-4.55e-08, -0.8316, 1.003), (-0.7202, -0.4158, -1.003), (-0.7202, -0.4158, 1.003), (-0.7202, 0.4158, -1.003), (-0.7202, 0.4158, 1.003), (0.0, 1.0, -1.0), (0.0, 1.0, 1.0), (0.866, 0.5, -1.0), (0.866, 0.5, 1.0), (0.866, -0.5, -1.0), (0.866, -0.5, 1.0), (-8.742e-08, -1.0, -1.0), (-8.742e-08, -1.0, 1.0), (-0.866, -0.5, -1.0), (-0.866, -0.5, 1.0), (-0.866, 0.5, -1.0), (-0.866, 0.5, 1.0)], [], [(0, 1, 3, 2), (2, 3, 5, 4), (4, 5, 7, 6), (6, 7, 9, 8), (3, 1, 11, 9, 7, 5), (8, 9, 11, 10), (10, 11, 1, 0), (0, 2, 4, 6, 8, 10), (12, 13, 15, 14), (14, 15, 17, 16), (16, 17, 19, 18), (18, 19, 21, 20), (15, 13, 23, 21, 19, 17), (20, 21, 23, 22), (22, 23, 13, 12), (12, 14, 16, 18, 20, 22)])
me_cylinder_014.polygons.foreach_set('material_index', [1, 1, 1, 1, 1, 1, 1, 1, 0, 0, 0, 0, 0, 0, 0, 0])
me_cylinder_014.materials.append(mat_bark_outer)
me_cylinder_014.materials.append(mat_bark_inner)
me_cylinder_014.use_remesh_preserve_volume = False
me_cylinder_014.use_remesh_preserve_attributes = False
me_cylinder_014.use_mirror_vertex_groups = False
me_cylinder_014.update()
me_cylinder_013 = bpy.data.meshes.new('Cylinder.013')
me_cylinder_013.from_pydata([(-2.72e-08, 0.8316, -1.003), (-2.72e-08, 0.8316, 1.003), (0.7202, 0.4158, -1.003), (0.7202, 0.4158, 1.003), (0.7202, -0.4158, -1.003), (0.7202, -0.4158, 1.003), (-4.55e-08, -0.8316, -1.003), (-4.55e-08, -0.8316, 1.003), (-0.7202, -0.4158, -1.003), (-0.7202, -0.4158, 1.003), (-0.7202, 0.4158, -1.003), (-0.7202, 0.4158, 1.003), (0.0, 1.0, -1.0), (0.0, 1.0, 1.0), (0.866, 0.5, -1.0), (0.866, 0.5, 1.0), (0.866, -0.5, -1.0), (0.866, -0.5, 1.0), (-8.742e-08, -1.0, -1.0), (-8.742e-08, -1.0, 1.0), (-0.866, -0.5, -1.0), (-0.866, -0.5, 1.0), (-0.866, 0.5, -1.0), (-0.866, 0.5, 1.0)], [], [(0, 1, 3, 2), (2, 3, 5, 4), (4, 5, 7, 6), (6, 7, 9, 8), (3, 1, 11, 9, 7, 5), (8, 9, 11, 10), (10, 11, 1, 0), (0, 2, 4, 6, 8, 10), (12, 13, 15, 14), (14, 15, 17, 16), (16, 17, 19, 18), (18, 19, 21, 20), (15, 13, 23, 21, 19, 17), (20, 21, 23, 22), (22, 23, 13, 12), (12, 14, 16, 18, 20, 22)])
me_cylinder_013.polygons.foreach_set('material_index', [1, 1, 1, 1, 1, 1, 1, 1, 0, 0, 0, 0, 0, 0, 0, 0])
me_cylinder_013.materials.append(mat_bark_outer)
me_cylinder_013.materials.append(mat_bark_inner)
me_cylinder_013.use_remesh_preserve_volume = False
me_cylinder_013.use_remesh_preserve_attributes = False
me_cylinder_013.use_mirror_vertex_groups = False
me_cylinder_013.update()
me_cylinder_012 = bpy.data.meshes.new('Cylinder.012')
me_cylinder_012.from_pydata([(-2.72e-08, 0.8316, -1.003), (-2.72e-08, 0.8316, 1.003), (0.7202, 0.4158, -1.003), (0.7202, 0.4158, 1.003), (0.7202, -0.4158, -1.003), (0.7202, -0.4158, 1.003), (-4.55e-08, -0.8316, -1.003), (-4.55e-08, -0.8316, 1.003), (-0.7202, -0.4158, -1.003), (-0.7202, -0.4158, 1.003), (-0.7202, 0.4158, -1.003), (-0.7202, 0.4158, 1.003), (0.0, 1.0, -1.0), (0.0, 1.0, 1.0), (0.866, 0.5, -1.0), (0.866, 0.5, 1.0), (0.866, -0.5, -1.0), (0.866, -0.5, 1.0), (-8.742e-08, -1.0, -1.0), (-8.742e-08, -1.0, 1.0), (-0.866, -0.5, -1.0), (-0.866, -0.5, 1.0), (-0.866, 0.5, -1.0), (-0.866, 0.5, 1.0)], [], [(0, 1, 3, 2), (2, 3, 5, 4), (4, 5, 7, 6), (6, 7, 9, 8), (3, 1, 11, 9, 7, 5), (8, 9, 11, 10), (10, 11, 1, 0), (0, 2, 4, 6, 8, 10), (12, 13, 15, 14), (14, 15, 17, 16), (16, 17, 19, 18), (18, 19, 21, 20), (15, 13, 23, 21, 19, 17), (20, 21, 23, 22), (22, 23, 13, 12), (12, 14, 16, 18, 20, 22)])
me_cylinder_012.polygons.foreach_set('material_index', [1, 1, 1, 1, 1, 1, 1, 1, 0, 0, 0, 0, 0, 0, 0, 0])
_ca = me_cylinder_012.color_attributes.new('Col', 'BYTE_COLOR', 'CORNER')
_ca.data.foreach_set('color', [1.0, 1.0, 1.0, 1.0, 1.0, 1.0, 1.0, 1.0, 1.0, 1.0, 1.0, 1.0, 1.0, 1.0, 1.0, 1.0, 1.0, 1.0, 1.0, 1.0, 1.0, 1.0, 1.0, 1.0, 1.0, 1.0, 1.0, 1.0, 1.0, 1.0, 1.0, 1.0, 1.0, 1.0, 1.0, 1.0, 1.0, 1.0, 1.0, 1.0, 1.0, 1.0, 1.0, 1.0, 1.0, 1.0, 1.0, 1.0, 1.0, 1.0, 1.0, 1.0, 1.0, 1.0, 1.0, 1.0, 1.0, 1.0, 1.0, 1.0, 1.0, 1.0, 1.0, 1.0, 1.0, 1.0, 1.0, 1.0, 1.0, 1.0, 1.0, 1.0, 1.0, 1.0, 1.0, 1.0, 1.0, 1.0, 1.0, 1.0, 1.0, 1.0, 1.0, 1.0, 1.0, 1.0, 1.0, 1.0, 1.0, 1.0, 1.0, 1.0, 1.0, 1.0, 1.0, 1.0, 1.0, 1.0, 1.0, 1.0, 1.0, 1.0, 1.0, 1.0, 1.0, 1.0, 1.0, 1.0, 1.0, 1.0, 1.0, 1.0, 1.0, 1.0, 1.0, 1.0, 1.0, 1.0, 1.0, 1.0, 1.0, 1.0, 1.0, 1.0, 1.0, 1.0, 1.0, 1.0, 1.0, 1.0, 1.0, 1.0, 1.0, 1.0, 1.0, 1.0, 1.0, 1.0, 1.0, 1.0, 1.0, 1.0, 1.0, 1.0, 1.0, 1.0, 1.0, 1.0, 1.0, 1.0, 1.0, 1.0, 1.0, 1.0, 1.0, 1.0, 1.0, 1.0, 1.0, 1.0, 1.0, 1.0, 1.0, 1.0, 1.0, 1.0, 1.0, 1.0, 1.0, 1.0, 1.0, 1.0, 1.0, 1.0, 1.0, 1.0, 1.0, 1.0, 1.0, 1.0, 1.0, 1.0, 1.0, 1.0, 1.0, 1.0, 1.0, 1.0, 1.0, 1.0, 1.0, 1.0, 1.0, 1.0, 1.0, 1.0, 1.0, 1.0, 1.0, 1.0, 1.0, 1.0, 1.0, 1.0, 1.0, 1.0, 1.0, 1.0, 1.0, 1.0, 1.0, 1.0, 1.0, 1.0, 1.0, 1.0, 1.0, 1.0, 1.0, 1.0, 1.0, 1.0, 1.0, 1.0, 1.0, 1.0, 1.0, 1.0, 1.0, 1.0, 1.0, 1.0, 1.0, 1.0, 1.0, 1.0, 1.0, 1.0, 1.0, 1.0, 1.0, 1.0, 1.0, 1.0, 1.0, 1.0, 1.0, 1.0, 1.0, 1.0, 1.0, 1.0, 1.0, 1.0, 1.0, 1.0, 1.0, 1.0, 1.0, 1.0, 1.0, 1.0, 1.0, 1.0, 1.0, 1.0, 1.0, 1.0, 1.0, 1.0, 1.0, 1.0, 1.0, 1.0, 1.0, 1.0, 1.0, 1.0, 1.0, 1.0, 1.0, 1.0, 1.0, 1.0, 1.0, 1.0, 1.0, 1.0])
me_cylinder_012.materials.append(mat_bark_outer)
me_cylinder_012.materials.append(mat_bark_inner)
me_cylinder_012.use_remesh_preserve_volume = False
me_cylinder_012.use_remesh_preserve_attributes = False
me_cylinder_012.use_mirror_vertex_groups = False
me_cylinder_012.update()
me_cylinder_011 = bpy.data.meshes.new('Cylinder.011')
me_cylinder_011.from_pydata([(-2.72e-08, 0.8316, -1.003), (-2.72e-08, 0.8316, 1.003), (0.7202, 0.4158, -1.003), (0.7202, 0.4158, 1.003), (0.7202, -0.4158, -1.003), (0.7202, -0.4158, 1.003), (-4.55e-08, -0.8316, -1.003), (-4.55e-08, -0.8316, 1.003), (-0.7202, -0.4158, -1.003), (-0.7202, -0.4158, 1.003), (-0.7202, 0.4158, -1.003), (-0.7202, 0.4158, 1.003), (0.0, 1.0, -1.0), (0.0, 1.0, 1.0), (0.866, 0.5, -1.0), (0.866, 0.5, 1.0), (0.866, -0.5, -1.0), (0.866, -0.5, 1.0), (-8.742e-08, -1.0, -1.0), (-8.742e-08, -1.0, 1.0), (-0.866, -0.5, -1.0), (-0.866, -0.5, 1.0), (-0.866, 0.5, -1.0), (-0.866, 0.5, 1.0)], [], [(0, 1, 3, 2), (2, 3, 5, 4), (4, 5, 7, 6), (6, 7, 9, 8), (3, 1, 11, 9, 7, 5), (8, 9, 11, 10), (10, 11, 1, 0), (0, 2, 4, 6, 8, 10), (12, 13, 15, 14), (14, 15, 17, 16), (16, 17, 19, 18), (18, 19, 21, 20), (15, 13, 23, 21, 19, 17), (20, 21, 23, 22), (22, 23, 13, 12), (12, 14, 16, 18, 20, 22)])
me_cylinder_011.polygons.foreach_set('material_index', [1, 1, 1, 1, 1, 1, 1, 1, 0, 0, 0, 0, 0, 0, 0, 0])
_ca = me_cylinder_011.color_attributes.new('Col', 'BYTE_COLOR', 'CORNER')
_ca.data.foreach_set('color', [1.0, 1.0, 1.0, 1.0, 1.0, 1.0, 1.0, 1.0, 1.0, 1.0, 1.0, 1.0, 1.0, 1.0, 1.0, 1.0, 1.0, 1.0, 1.0, 1.0, 1.0, 1.0, 1.0, 1.0, 1.0, 1.0, 1.0, 1.0, 1.0, 1.0, 1.0, 1.0, 1.0, 1.0, 1.0, 1.0, 1.0, 1.0, 1.0, 1.0, 1.0, 1.0, 1.0, 1.0, 1.0, 1.0, 1.0, 1.0, 1.0, 1.0, 1.0, 1.0, 1.0, 1.0, 1.0, 1.0, 1.0, 1.0, 1.0, 1.0, 1.0, 1.0, 1.0, 1.0, 1.0, 1.0, 1.0, 1.0, 1.0, 1.0, 1.0, 1.0, 1.0, 1.0, 1.0, 1.0, 1.0, 1.0, 1.0, 1.0, 1.0, 1.0, 1.0, 1.0, 1.0, 1.0, 1.0, 1.0, 1.0, 1.0, 1.0, 1.0, 1.0, 1.0, 1.0, 1.0, 1.0, 1.0, 1.0, 1.0, 1.0, 1.0, 1.0, 1.0, 1.0, 1.0, 1.0, 1.0, 1.0, 1.0, 1.0, 1.0, 1.0, 1.0, 1.0, 1.0, 1.0, 1.0, 1.0, 1.0, 1.0, 1.0, 1.0, 1.0, 1.0, 1.0, 1.0, 1.0, 1.0, 1.0, 1.0, 1.0, 1.0, 1.0, 1.0, 1.0, 1.0, 1.0, 1.0, 1.0, 1.0, 1.0, 1.0, 1.0, 1.0, 1.0, 1.0, 1.0, 1.0, 1.0, 1.0, 1.0, 1.0, 1.0, 1.0, 1.0, 1.0, 1.0, 1.0, 1.0, 1.0, 1.0, 1.0, 1.0, 1.0, 1.0, 1.0, 1.0, 1.0, 1.0, 1.0, 1.0, 1.0, 1.0, 1.0, 1.0, 1.0, 1.0, 1.0, 1.0, 1.0, 1.0, 1.0, 1.0, 1.0, 1.0, 1.0, 1.0, 1.0, 1.0, 1.0, 1.0, 1.0, 1.0, 1.0, 1.0, 1.0, 1.0, 1.0, 1.0, 1.0, 1.0, 1.0, 1.0, 1.0, 1.0, 1.0, 1.0, 1.0, 1.0, 1.0, 1.0, 1.0, 1.0, 1.0, 1.0, 1.0, 1.0, 1.0, 1.0, 1.0, 1.0, 1.0, 1.0, 1.0, 1.0, 1.0, 1.0, 1.0, 1.0, 1.0, 1.0, 1.0, 1.0, 1.0, 1.0, 1.0, 1.0, 1.0, 1.0, 1.0, 1.0, 1.0, 1.0, 1.0, 1.0, 1.0, 1.0, 1.0, 1.0, 1.0, 1.0, 1.0, 1.0, 1.0, 1.0, 1.0, 1.0, 1.0, 1.0, 1.0, 1.0, 1.0, 1.0, 1.0, 1.0, 1.0, 1.0, 1.0, 1.0, 1.0, 1.0, 1.0, 1.0, 1.0, 1.0, 1.0, 1.0, 1.0, 1.0, 1.0, 1.0, 1.0, 1.0, 1.0, 1.0, 1.0, 1.0])
me_cylinder_011.materials.append(mat_bark_outer)
me_cylinder_011.materials.append(mat_bark_inner)
me_cylinder_011.use_remesh_preserve_volume = False
me_cylinder_011.use_remesh_preserve_attributes = False
me_cylinder_011.use_mirror_vertex_groups = False
me_cylinder_011.update()
me_cylinder_010 = bpy.data.meshes.new('Cylinder.010')
me_cylinder_010.from_pydata([(-2.72e-08, 0.8316, -1.003), (-2.72e-08, 0.8316, 1.003), (0.7202, 0.4158, -1.003), (0.7202, 0.4158, 1.003), (0.7202, -0.4158, -1.003), (0.7202, -0.4158, 1.003), (-4.55e-08, -0.8316, -1.003), (-4.55e-08, -0.8316, 1.003), (-0.7202, -0.4158, -1.003), (-0.7202, -0.4158, 1.003), (-0.7202, 0.4158, -1.003), (-0.7202, 0.4158, 1.003), (0.0, 1.0, -1.0), (0.0, 1.0, 1.0), (0.866, 0.5, -1.0), (0.866, 0.5, 1.0), (0.866, -0.5, -1.0), (0.866, -0.5, 1.0), (-8.742e-08, -1.0, -1.0), (-8.742e-08, -1.0, 1.0), (-0.866, -0.5, -1.0), (-0.866, -0.5, 1.0), (-0.866, 0.5, -1.0), (-0.866, 0.5, 1.0)], [], [(0, 1, 3, 2), (2, 3, 5, 4), (4, 5, 7, 6), (6, 7, 9, 8), (3, 1, 11, 9, 7, 5), (8, 9, 11, 10), (10, 11, 1, 0), (0, 2, 4, 6, 8, 10), (12, 13, 15, 14), (14, 15, 17, 16), (16, 17, 19, 18), (18, 19, 21, 20), (15, 13, 23, 21, 19, 17), (20, 21, 23, 22), (22, 23, 13, 12), (12, 14, 16, 18, 20, 22)])
me_cylinder_010.polygons.foreach_set('material_index', [1, 1, 1, 1, 1, 1, 1, 1, 0, 0, 0, 0, 0, 0, 0, 0])
me_cylinder_010.materials.append(mat_bark_outer)
me_cylinder_010.materials.append(mat_bark_inner)
me_cylinder_010.use_remesh_preserve_volume = False
me_cylinder_010.use_remesh_preserve_attributes = False
me_cylinder_010.use_mirror_vertex_groups = False
me_cylinder_010.update()
me_cube_006 = bpy.data.meshes.new('Cube.006')
me_cube_006.from_pydata([(-0.9049, -0.9042, 0.1878), (-0.9049, -0.9042, 1.908), (-0.9049, 0.9513, 0.1878), (-0.9049, 0.9513, 1.908), (1.549, -0.9042, 0.1878), (1.549, -0.9042, 1.908), (1.549, 0.9513, 0.1878), (1.549, 0.9513, 1.908), (-0.9049, -0.9042, 0.3818), (-0.9049, -0.9042, 1.714), (-0.9049, 0.9513, 1.714), (-0.9049, 0.9513, 0.3818), (1.549, 0.9513, 1.714), (1.549, 0.9513, 0.3818), (1.549, -0.9042, 1.714), (1.549, -0.9042, 0.3818), (-0.6311, 0.9513, 1.908), (1.276, 0.9513, 1.908), (1.276, 0.9513, 0.1878), (-0.6311, 0.9513, 0.1878), (1.276, -0.9042, 1.908), (-0.6311, -0.9042, 1.908), (-0.6311, -0.9042, 0.1878), (1.276, -0.9042, 0.1878), (-0.6311, -0.9042, 1.714), (1.276, -0.9042, 1.714), (-0.6311, -0.9042, 0.3818), (1.276, -0.9042, 0.3818), (1.276, 0.9513, 1.714), (-0.6311, 0.9513, 1.714), (1.276, 0.9513, 0.3818), (-0.6311, 0.9513, 0.3818), (0.2227, 0.9513, 1.908), (0.4218, 0.9513, 1.908), (0.4218, 0.9513, 0.1878), (0.2227, 0.9513, 0.1878), (0.4218, -0.9042, 1.908), (0.2227, -0.9042, 1.908), (0.2227, -0.9042, 0.1878), (0.4218, -0.9042, 0.1878), (0.2227, -0.9042, 1.714), (0.4218, -0.9042, 1.714), (0.2227, -0.9042, 0.3818), (0.4218, -0.9042, 0.3818), (0.4218, 0.9513, 1.714), (0.2227, 0.9513, 1.714), (0.4218, 0.9513, 0.3818), (0.2227, 0.9513, 0.3818), (-0.9049, -0.9042, 0.9553), (-0.9049, -0.9042, 1.14), (-0.9049, 0.9513, 1.14), (-0.9049, 0.9513, 0.9553), (1.549, 0.9513, 1.14), (1.549, 0.9513, 0.9553), (1.549, -0.9042, 1.14), (1.549, -0.9042, 0.9553), (-0.6311, 0.9513, 1.14), (-0.6311, 0.9513, 0.9553), (1.276, 0.9513, 1.14), (1.276, 0.9513, 0.9553), (1.276, -0.9042, 1.14), (1.276, -0.9042, 0.9553), (-0.6311, -0.9042, 1.14), (-0.6311, -0.9042, 0.9553), (0.4218, -0.9042, 1.14), (0.4218, -0.9042, 0.9553), (0.2227, -0.9042, 1.14), (0.2227, -0.9042, 0.9553), (0.2227, 0.9513, 1.14), (0.2227, 0.9513, 0.9553), (0.4218, 0.9513, 1.14), (0.4218, 0.9513, 0.9553), (-0.7423, -0.6363, 0.2521), (-0.7423, -0.6363, 1.786), (-0.7423, 0.6363, 0.2521), (-0.7423, 0.6363, 1.786), (1.342, -0.6363, 0.2521), (1.342, -0.6363, 1.786), (1.342, 0.6363, 0.2521), (1.342, 0.6363, 1.786)], [], [(8, 11, 2, 0), (30, 13, 6, 18), (13, 15, 4, 6), (26, 8, 0, 22), (23, 18, 6, 4), (21, 16, 3, 1), (21, 1, 9, 24), (63, 48, 8, 26), (7, 5, 14, 12), (53, 55, 15, 13), (17, 7, 12, 28), (59, 53, 13, 30), (1, 3, 10, 9), (48, 51, 11, 8), (51, 57, 31, 11), (3, 16, 29, 10), (33, 17, 28, 44), (55, 61, 27, 15), (5, 20, 25, 14), (37, 21, 24, 40), (5, 7, 17, 20), (37, 32, 16, 21), (0, 2, 19, 22), (39, 34, 18, 23), (15, 27, 23, 4), (42, 26, 22, 38), (11, 31, 19, 2), (46, 30, 18, 34), (31, 47, 35, 19), (47, 46, 34, 35), (27, 43, 39, 23), (43, 42, 38, 39), (22, 19, 35, 38), (38, 35, 34, 39), (20, 17, 33, 36), (36, 33, 32, 37), (20, 36, 41, 25), (36, 37, 40, 41), (65, 67, 42, 43), (16, 32, 45, 29), (32, 33, 44, 45), (69, 71, 46, 47), (45, 44, 70, 68), (68, 70, 71, 69), (56, 68, 69, 57), (41, 40, 66, 64), (64, 66, 67, 65), (60, 64, 65, 61), (66, 62, 63, 67), (14, 25, 60, 54), (54, 60, 61, 55), (70, 58, 59, 71), (10, 29, 56, 50), (50, 56, 57, 51), (9, 10, 50, 49), (49, 50, 51, 48), (28, 12, 52, 58), (58, 52, 53, 59), (12, 14, 54, 52), (52, 54, 55, 53), (24, 9, 49, 62), (62, 49, 48, 63), (56, 29, 24, 62), (68, 56, 62, 66), (66, 40, 45, 68), (45, 40, 24, 29), (41, 44, 28, 25), (64, 70, 44, 41), (64, 60, 58, 70), (58, 60, 25, 28), (30, 27, 61, 59), (43, 27, 30, 46), (65, 71, 59, 61), (43, 46, 71, 65), (31, 57, 63, 26), (69, 67, 63, 57), (47, 31, 26, 42), (42, 67, 69, 47), (73, 75, 74, 72), (79, 77, 76, 78), (77, 73, 72, 76), (72, 74, 78, 76), (77, 79, 75, 73)])
me_cube_006.materials.append(mat_roof)
me_cube_006.use_remesh_preserve_volume = False
me_cube_006.use_remesh_preserve_attributes = False
me_cube_006.use_mirror_vertex_groups = False
me_cube_006.update()
me_cube_005 = bpy.data.meshes.new('Cube.005')
me_cube_005.from_pydata([(-0.7423, 0.6363, 0.2521), (-0.7423, 0.6363, 1.786), (1.342, 0.6363, 0.2521), (1.342, 0.6363, 1.786)], [], [(1, 3, 2, 0)])
me_cube_005.polygons.foreach_set('material_index', [1])
me_cube_005.materials.append(mat_bark_outer)
me_cube_005.materials.append(mat_glass)
me_cube_005.use_remesh_preserve_volume = False
me_cube_005.use_remesh_preserve_attributes = False
me_cube_005.use_mirror_vertex_groups = False
me_cube_005.update()
me_cube_004 = bpy.data.meshes.new('Cube.004')
me_cube_004.from_pydata([(-0.7423, 0.6363, 0.2521), (-0.7423, 0.6363, 1.786), (1.342, 0.6363, 0.2521), (1.342, 0.6363, 1.786)], [], [(1, 3, 2, 0)])
me_cube_004.polygons.foreach_set('material_index', [1])
me_cube_004.materials.append(mat_bark_outer)
me_cube_004.materials.append(mat_glass)
me_cube_004.use_remesh_preserve_volume = False
me_cube_004.use_remesh_preserve_attributes = False
me_cube_004.use_mirror_vertex_groups = False
me_cube_004.update()
me_cube_003 = bpy.data.meshes.new('Cube.003')
me_cube_003.from_pydata([(-0.9049, -0.9042, 0.1878), (-0.9049, -0.9042, 1.908), (-0.9049, 0.9513, 0.1878), (-0.9049, 0.9513, 1.908), (1.549, -0.9042, 0.1878), (1.549, -0.9042, 1.908), (1.549, 0.9513, 0.1878), (1.549, 0.9513, 1.908), (-0.9049, -0.9042, 0.3818), (-0.9049, -0.9042, 1.714), (-0.9049, 0.9513, 1.714), (-0.9049, 0.9513, 0.3818), (1.549, 0.9513, 1.714), (1.549, 0.9513, 0.3818), (1.549, -0.9042, 1.714), (1.549, -0.9042, 0.3818), (-0.6311, 0.9513, 1.908), (1.276, 0.9513, 1.908), (1.276, 0.9513, 0.1878), (-0.6311, 0.9513, 0.1878), (1.276, -0.9042, 1.908), (-0.6311, -0.9042, 1.908), (-0.6311, -0.9042, 0.1878), (1.276, -0.9042, 0.1878), (-0.6311, -0.9042, 1.714), (1.276, -0.9042, 1.714), (-0.6311, -0.9042, 0.3818), (1.276, -0.9042, 0.3818), (1.276, 0.9513, 1.714), (-0.6311, 0.9513, 1.714), (1.276, 0.9513, 0.3818), (-0.6311, 0.9513, 0.3818), (0.2227, 0.9513, 1.908), (0.4218, 0.9513, 1.908), (0.4218, 0.9513, 0.1878), (0.2227, 0.9513, 0.1878), (0.4218, -0.9042, 1.908), (0.2227, -0.9042, 1.908), (0.2227, -0.9042, 0.1878), (0.4218, -0.9042, 0.1878), (0.2227, -0.9042, 1.714), (0.4218, -0.9042, 1.714), (0.2227, -0.9042, 0.3818), (0.4218, -0.9042, 0.3818), (0.4218, 0.9513, 1.714), (0.2227, 0.9513, 1.714), (0.4218, 0.9513, 0.3818), (0.2227, 0.9513, 0.3818), (-0.9049, -0.9042, 0.9553), (-0.9049, -0.9042, 1.14), (-0.9049, 0.9513, 1.14), (-0.9049, 0.9513, 0.9553), (1.549, 0.9513, 1.14), (1.549, 0.9513, 0.9553), (1.549, -0.9042, 1.14), (1.549, -0.9042, 0.9553), (-0.6311, 0.9513, 1.14), (-0.6311, 0.9513, 0.9553), (1.276, 0.9513, 1.14), (1.276, 0.9513, 0.9553), (1.276, -0.9042, 1.14), (1.276, -0.9042, 0.9553), (-0.6311, -0.9042, 1.14), (-0.6311, -0.9042, 0.9553), (0.4218, -0.9042, 1.14), (0.4218, -0.9042, 0.9553), (0.2227, -0.9042, 1.14), (0.2227, -0.9042, 0.9553), (0.2227, 0.9513, 1.14), (0.2227, 0.9513, 0.9553), (0.4218, 0.9513, 1.14), (0.4218, 0.9513, 0.9553), (-0.7423, -0.6363, 0.2521), (-0.7423, -0.6363, 1.786), (-0.7423, 0.6363, 0.2521), (-0.7423, 0.6363, 1.786), (1.342, -0.6363, 0.2521), (1.342, -0.6363, 1.786), (1.342, 0.6363, 0.2521), (1.342, 0.6363, 1.786)], [], [(8, 11, 2, 0), (30, 13, 6, 18), (13, 15, 4, 6), (26, 8, 0, 22), (23, 18, 6, 4), (21, 16, 3, 1), (21, 1, 9, 24), (63, 48, 8, 26), (7, 5, 14, 12), (53, 55, 15, 13), (17, 7, 12, 28), (59, 53, 13, 30), (1, 3, 10, 9), (48, 51, 11, 8), (51, 57, 31, 11), (3, 16, 29, 10), (33, 17, 28, 44), (55, 61, 27, 15), (5, 20, 25, 14), (37, 21, 24, 40), (5, 7, 17, 20), (37, 32, 16, 21), (0, 2, 19, 22), (39, 34, 18, 23), (15, 27, 23, 4), (42, 26, 22, 38), (11, 31, 19, 2), (46, 30, 18, 34), (31, 47, 35, 19), (47, 46, 34, 35), (27, 43, 39, 23), (43, 42, 38, 39), (22, 19, 35, 38), (38, 35, 34, 39), (20, 17, 33, 36), (36, 33, 32, 37), (20, 36, 41, 25), (36, 37, 40, 41), (65, 67, 42, 43), (16, 32, 45, 29), (32, 33, 44, 45), (69, 71, 46, 47), (45, 44, 70, 68), (68, 70, 71, 69), (56, 68, 69, 57), (41, 40, 66, 64), (64, 66, 67, 65), (60, 64, 65, 61), (66, 62, 63, 67), (14, 25, 60, 54), (54, 60, 61, 55), (70, 58, 59, 71), (10, 29, 56, 50), (50, 56, 57, 51), (9, 10, 50, 49), (49, 50, 51, 48), (28, 12, 52, 58), (58, 52, 53, 59), (12, 14, 54, 52), (52, 54, 55, 53), (24, 9, 49, 62), (62, 49, 48, 63), (56, 29, 24, 62), (68, 56, 62, 66), (66, 40, 45, 68), (45, 40, 24, 29), (41, 44, 28, 25), (64, 70, 44, 41), (64, 60, 58, 70), (58, 60, 25, 28), (30, 27, 61, 59), (43, 27, 30, 46), (65, 71, 59, 61), (43, 46, 71, 65), (31, 57, 63, 26), (69, 67, 63, 57), (47, 31, 26, 42), (42, 67, 69, 47), (73, 75, 74, 72), (79, 77, 76, 78), (77, 73, 72, 76), (72, 74, 78, 76), (77, 79, 75, 73)])
me_cube_003.materials.append(mat_roof)
me_cube_003.use_remesh_preserve_volume = False
me_cube_003.use_remesh_preserve_attributes = False
me_cube_003.use_mirror_vertex_groups = False
me_cube_003.update()
me_cube_002 = bpy.data.meshes.new('Cube.002')
me_cube_002.from_pydata([(-1.0, -1.0, -1.0), (-1.0, -1.0, 1.0), (-1.0, 1.0, -1.0), (-1.0, 1.0, 1.0), (1.0, -1.0, -1.0), (1.0, -1.0, 1.0), (1.0, 1.0, -1.0), (1.0, 1.0, 1.0)], [], [(1, 3, 2, 0), (3, 7, 6, 2), (7, 5, 4, 6), (5, 1, 0, 4), (0, 2, 6, 4), (5, 7, 3, 1)])
me_cube_002.materials.append(mat_roof)
me_cube_002.use_remesh_preserve_volume = False
me_cube_002.use_remesh_preserve_attributes = False
me_cube_002.use_mirror_vertex_groups = False
me_cube_002.update()
me_cube_001 = bpy.data.meshes.new('Cube.001')
me_cube_001.from_pydata([(-1.0, -1.0, -1.0), (-1.0, -1.0, 1.0), (-1.0, 1.0, -1.0), (-1.0, 1.0, 1.0), (1.0, -1.0, -1.0), (1.0, -1.0, 1.0), (1.0, 1.0, -1.0), (1.0, 1.0, 1.0)], [], [(3, 2, 0), (7, 6, 2), (5, 4, 6), (1, 0, 4), (2, 6, 4), (7, 3, 1), (1, 3, 0), (3, 7, 2), (7, 5, 6), (5, 1, 4), (0, 2, 4), (5, 7, 1)])
me_cube_001.materials.append(mat_bark_outer)
me_cube_001.use_remesh_preserve_volume = False
me_cube_001.use_remesh_preserve_attributes = False
me_cube_001.use_mirror_vertex_groups = False
me_cube_001.update()
me_cube = bpy.data.meshes.new('Cube')
me_cube.from_pydata([(-1.336, -1.0, -1.0), (-1.336, -1.0, 1.0), (-1.336, 1.0, -1.0), (-1.336, 1.0, 1.0), (1.336, -1.0, -1.0), (1.336, -1.0, 1.0), (1.336, 1.0, -1.0), (1.336, 1.0, 1.0), (-0.9457, 1.0, 1.0), (-0.9457, 1.0, -1.0), (-0.9457, -1.0, 1.0), (-0.9457, -1.0, -1.0), (0.9194, 1.0, 1.0), (0.9194, -1.0, -1.0), (0.9194, 1.0, -1.0), (0.9194, -1.0, 1.0), (-1.336, 1.0, -20.65), (-1.336, -1.0, -20.65), (-0.9457, 1.0, -20.65), (1.336, -1.0, -20.65), (1.336, 1.0, -20.65), (0.9194, -1.0, -20.65), (-0.9457, -1.0, -20.65), (0.9194, 1.0, -20.65), (-0.9457, -1.0, -19.61), (-0.9457, 1.0, -19.61), (-1.336, 1.0, -19.61), (-1.336, -1.0, -19.61), (0.9194, 1.0, -19.65), (0.9194, -1.0, -19.65), (1.336, 1.0, -19.65), (1.336, -1.0, -19.65)], [], [(3, 2, 0), (7, 6, 14), (5, 4, 6), (1, 0, 11), (25, 18, 16), (8, 3, 1), (12, 8, 10), (24, 22, 18), (10, 11, 13), (8, 9, 2), (15, 13, 4), (7, 12, 15), (9, 14, 13), (12, 14, 9), (23, 20, 19), (16, 18, 22), (28, 23, 21), (27, 17, 22), (30, 20, 23), (29, 21, 19), (31, 19, 20), (26, 16, 17), (2, 26, 27), (0, 27, 24), (11, 24, 25), (9, 25, 26), (4, 31, 30), (13, 29, 31), (6, 30, 28), (14, 28, 29), (18, 23, 28), (22, 24, 29), (25, 24, 29), (23, 18, 22), (1, 3, 0), (12, 7, 14), (7, 5, 6), (10, 1, 11), (26, 25, 16), (10, 8, 1), (15, 12, 10), (25, 24, 18), (15, 10, 13), (3, 8, 2), (5, 15, 4), (5, 7, 15), (11, 9, 13), (8, 12, 9), (21, 23, 19), (17, 16, 22), (29, 28, 21), (24, 27, 22), (28, 30, 23), (31, 29, 19), (30, 31, 20), (27, 26, 17), (0, 2, 27), (11, 0, 24), (9, 11, 25), (2, 9, 26), (6, 4, 30), (4, 13, 31), (14, 6, 28), (13, 14, 29), (25, 18, 28), (21, 22, 29), (28, 25, 29), (21, 23, 22)])
me_cube.materials.append(mat_roof)
me_cube.use_remesh_preserve_volume = False
me_cube.use_remesh_preserve_attributes = False
me_cube.use_mirror_vertex_groups = False
me_cube.update()
me_plane_001 = bpy.data.meshes.new('Plane.001')
me_plane_001.from_pydata([(-1.002, -1.008, -0.05044), (0.9993, -0.9999, 0.02152), (-0.9965, 0.9973, -0.03505), (0.9935, 1.0, 0.007955), (-0.9995, -0.007166, 2.094), (0.9982, -0.002419, 2.178), (-0.9992, -0.008994, 1.787), (-1.003, -1.007, -0.3307), (0.9996, -0.9999, -0.2842), (0.9976, -0.00234, 1.9), (0.9965, 1.0, -0.2907), (-0.9975, 0.9984, -0.3195), (-0.9972, -0.2582, 1.541), (-0.9982, -0.5068, 1.021), (-1.001, -0.7561, 0.5006), (-0.5264, -1.005, -0.006308), (-0.003469, -0.9993, 0.005033), (0.5025, -1.0, 0.01615), (0.998, 0.2483, 1.654), (0.9986, 0.4988, 1.105), (0.9972, 0.7494, 0.5525), (0.5013, 0.998, 0.06722), (-0.006388, 1.003, 0.04673), (-0.5008, 1.001, 0.06215), (-0.9965, 0.7431, 0.4764), (-0.9979, 0.487, 0.9864), (-1.002, 0.2382, 1.552), (0.9982, -0.7505, 0.5879), (0.9965, -0.5009, 1.172), (0.9965, -0.2516, 1.702), (0.5084, -0.004363, 2.132), (-0.009822, -0.002251, 2.091), (-0.499, -0.001877, 2.171), (-0.5347, -0.7491, 0.6135), (-0.0132, -0.7494, 0.5325), (0.5071, -0.7515, 0.5589), (-0.5157, -0.4957, 1.233), (-0.03686, -0.497, 1.076), (0.5111, -0.5028, 1.095), (-0.5011, -0.2493, 1.707), (-0.03381, -0.2504, 1.55), (0.5136, -0.254, 1.624), (-0.4984, 0.2491, 1.666), (-0.0126, 0.2495, 1.578), (0.5015, 0.2455, 1.63), (-0.4964, 0.4986, 1.109), (-0.01055, 0.5017, 1.089), (0.4829, 0.4951, 1.148), (-0.4999, 0.7509, 0.6071), (-0.008744, 0.753, 0.5832), (0.4829, 0.7458, 0.6183)], [], [(21, 3, 20), (30, 5, 29), (6, 9, 10), (8, 9, 6), (28, 29, 9), (22, 11, 10), (16, 8, 7), (25, 6, 11), (19, 10, 9), (13, 7, 6), (35, 27, 1), (38, 28, 27), (41, 29, 28), (14, 33, 15), (15, 33, 34), (34, 35, 17), (13, 36, 33), (33, 36, 37), (37, 38, 35), (12, 39, 36), (36, 39, 40), (40, 41, 38), (4, 32, 39), (39, 32, 31), (31, 30, 41), (30, 44, 18), (47, 19, 18), (50, 20, 19), (4, 26, 42), (42, 43, 31), (31, 43, 44), (26, 25, 45), (45, 46, 43), (43, 46, 47), (25, 24, 48), (48, 49, 46), (46, 49, 50), (24, 2, 23), (23, 22, 49), (49, 22, 21), (50, 21, 20), (41, 30, 29), (11, 6, 10), (7, 8, 6), (8, 1, 27), (27, 28, 9), (29, 5, 9), (9, 8, 27), (10, 3, 21), (22, 23, 11), (10, 21, 22), (2, 11, 23), (7, 0, 15), (16, 17, 8), (7, 15, 16), (1, 8, 17), (11, 2, 24), (25, 26, 6), (11, 24, 25), (4, 6, 26), (9, 5, 18), (18, 19, 9), (20, 3, 10), (10, 19, 20), (6, 4, 12), (13, 14, 7), (6, 12, 13), (0, 7, 14), (17, 35, 1), (35, 38, 27), (38, 41, 28), (0, 14, 15), (16, 15, 34), (16, 34, 17), (14, 13, 33), (34, 33, 37), (34, 37, 35), (13, 12, 36), (37, 36, 40), (37, 40, 38), (12, 4, 39), (40, 39, 31), (40, 31, 41), (5, 30, 18), (44, 47, 18), (47, 50, 19), (32, 4, 42), (32, 42, 31), (30, 31, 44), (42, 26, 45), (42, 45, 43), (44, 43, 47), (45, 25, 48), (45, 48, 46), (47, 46, 50), (48, 24, 23), (48, 23, 49), (50, 49, 21)])
me_plane_001.polygons.foreach_set('material_index', [1, 1, 0, 0, 1, 1, 1, 1, 1, 1, 1, 1, 1, 1, 1, 1, 1, 1, 1, 1, 1, 1, 1, 1, 1, 1, 1, 1, 1, 1, 1, 1, 1, 1, 1, 1, 1, 1, 1, 1, 1, 1, 0, 0, 1, 1, 1, 1, 1, 1, 1, 1, 1, 1, 1, 1, 1, 1, 1, 1, 1, 1, 1, 1, 1, 1, 1, 1, 1, 1, 1, 1, 1, 1, 1, 1, 1, 1, 1, 1, 1, 1, 1, 1, 1, 1, 1, 1, 1, 1, 1, 1, 1, 1, 1, 1, 1, 1])
me_plane_001.materials.append(mat_roof)
me_plane_001.materials.append(mat_snow)
me_plane_001.use_remesh_preserve_volume = False
me_plane_001.use_remesh_preserve_attributes = False
me_plane_001.use_mirror_vertex_groups = False
me_plane_001.update()
me_cylinder_009 = bpy.data.meshes.new('Cylinder.009')
me_cylinder_009.from_pydata([(-5.919, -5.801, -0.893), (-5.919, -5.801, 0.8963), (-5.919, -6.801, 0.8963), (-5.919, -6.801, -0.893), (-6.785, -5.301, -0.672), (-6.785, -5.301, 0.6765), (-6.785, -7.301, 0.6765), (-6.785, -7.301, -0.672), (-7.647, -5.798, -0.4521), (-7.647, -5.798, 0.4577), (-7.651, -6.801, 0.4567), (-7.651, -6.801, -0.4511), (-7.647, -5.796, -0.4521), (-7.647, -5.796, 0.4577), (-7.651, -6.798, 0.4567), (-7.651, -6.798, -0.4511), (-8.513, -5.298, -0.2311), (-8.513, -5.298, 0.2379), (-8.513, -7.298, 0.2379), (-8.513, -7.298, -0.2311), (-9.379, -5.8, -0.01019), (-9.379, -5.8, 0.0181), (-9.379, -6.8, 0.0181), (-9.379, -6.8, -0.01019), (-9.379, -6.8, -0.01019), (-9.379, -6.8, 0.0181), (-9.379, -5.8, 0.0181), (-9.379, -5.8, -0.01019), (-8.513, -7.298, -0.2311), (-8.513, -7.298, 0.2379), (-8.513, -5.298, 0.2379), (-8.513, -5.298, -0.2311), (-7.651, -6.798, -0.4511), (-7.651, -6.798, 0.4567), (-7.647, -5.796, 0.4577), (-7.647, -5.796, -0.4521), (-7.651, -6.801, -0.4511), (-7.651, -6.801, 0.4567), (-7.647, -5.798, 0.4577), (-7.647, -5.798, -0.4521), (-6.785, -7.301, -0.672), (-6.785, -7.301, 0.6765), (-6.785, -5.301, 0.6765), (-6.785, -5.301, -0.672), (-5.919, -6.801, -0.893), (-5.919, -6.801, 0.8963), (-5.919, -5.801, 0.8963), (-5.919, -5.801, -0.893)], [], [(18, 14, 10, 6, 2, 1, 5, 9, 13, 17, 21, 22), (23, 20, 16, 12, 8, 4, 0, 3, 7, 11, 15, 19), (0, 1, 2, 3), (4, 5, 1, 0), (3, 2, 6, 7), (8, 9, 5, 4), (7, 6, 10, 11), (12, 13, 9, 8), (11, 10, 14, 15), (16, 17, 13, 12), (18, 19, 15, 14), (20, 21, 17, 16), (19, 18, 22, 23), (23, 22, 21, 20), (24, 25, 26, 27), (28, 29, 25, 24), (27, 26, 30, 31), (29, 28, 32, 33), (31, 30, 34, 35), (36, 37, 33, 32), (35, 34, 38, 39), (40, 41, 37, 36), (39, 38, 42, 43), (44, 45, 41, 40), (43, 42, 46, 47), (47, 46, 45, 44), (24, 27, 31, 35, 39, 43, 47, 44, 40, 36, 32, 28), (29, 33, 37, 41, 45, 46, 42, 38, 34, 30, 26, 25)])
_ca = me_cylinder_009.color_attributes.new('Col', 'BYTE_COLOR', 'CORNER')
_ca.data.foreach_set('color', [1.0, 1.0, 1.0, 1.0, 1.0, 1.0, 1.0, 1.0, 1.0, 1.0, 1.0, 1.0, 1.0, 1.0, 1.0, 1.0, 1.0, 1.0, 1.0, 1.0, 1.0, 1.0, 1.0, 1.0, 1.0, 1.0, 1.0, 1.0, 1.0, 1.0, 1.0, 1.0, 1.0, 1.0, 1.0, 1.0, 1.0, 1.0, 1.0, 1.0, 1.0, 1.0, 1.0, 1.0, 1.0, 1.0, 1.0, 1.0, 1.0, 1.0, 1.0, 1.0, 1.0, 1.0, 1.0, 1.0, 1.0, 1.0, 1.0, 1.0, 1.0, 1.0, 1.0, 1.0, 1.0, 1.0, 1.0, 1.0, 1.0, 1.0, 1.0, 1.0, 1.0, 1.0, 1.0, 1.0, 1.0, 1.0, 1.0, 1.0, 1.0, 1.0, 1.0, 1.0, 1.0, 1.0, 1.0, 1.0, 1.0, 1.0, 1.0, 1.0, 1.0, 1.0, 1.0, 1.0, 1.0, 1.0, 1.0, 1.0, 1.0, 1.0, 1.0, 1.0, 1.0, 1.0, 1.0, 1.0, 1.0, 1.0, 1.0, 1.0, 1.0, 1.0, 1.0, 1.0, 1.0, 1.0, 1.0, 1.0, 1.0, 1.0, 1.0, 1.0, 1.0, 1.0, 1.0, 1.0, 1.0, 1.0, 1.0, 1.0, 1.0, 1.0, 1.0, 1.0, 1.0, 1.0, 1.0, 1.0, 1.0, 1.0, 1.0, 1.0, 0.9911, 0.9911, 0.9911, 0.9961, 1.0, 1.0, 1.0, 1.0, 1.0, 1.0, 1.0, 1.0, 1.0, 1.0, 1.0, 1.0, 1.0, 1.0, 1.0, 1.0, 1.0, 1.0, 1.0, 1.0, 1.0, 1.0, 1.0, 1.0, 1.0, 1.0, 1.0, 1.0, 1.0, 1.0, 1.0, 1.0, 1.0, 1.0, 1.0, 1.0, 1.0, 1.0, 1.0, 1.0, 0.9911, 0.9911, 0.9911, 0.9961, 1.0, 1.0, 1.0, 1.0, 1.0, 1.0, 1.0, 1.0, 0.9911, 0.9911, 0.9911, 0.9961, 1.0, 1.0, 1.0, 1.0, 1.0, 1.0, 1.0, 1.0, 1.0, 1.0, 1.0, 1.0, 1.0, 1.0, 1.0, 1.0, 1.0, 1.0, 1.0, 1.0, 1.0, 1.0, 1.0, 1.0, 1.0, 1.0, 1.0, 1.0, 1.0, 1.0, 1.0, 1.0, 0.9911, 0.9911, 0.9911, 0.9961, 1.0, 1.0, 1.0, 1.0, 1.0, 1.0, 1.0, 1.0, 1.0, 1.0, 1.0, 1.0, 1.0, 1.0, 1.0, 1.0, 1.0, 1.0, 1.0, 1.0, 1.0, 1.0, 1.0, 1.0, 1.0, 1.0, 1.0, 1.0, 1.0, 1.0, 1.0, 1.0, 1.0, 1.0, 1.0, 1.0, 1.0, 1.0, 1.0, 1.0, 1.0, 1.0, 1.0, 1.0, 1.0, 1.0, 1.0, 1.0, 1.0, 1.0, 1.0, 1.0, 1.0, 1.0, 1.0, 1.0, 1.0, 1.0, 1.0, 1.0, 1.0, 1.0, 1.0, 1.0, 1.0, 1.0, 1.0, 1.0, 1.0, 1.0, 1.0, 1.0, 1.0, 1.0, 1.0, 1.0, 1.0, 1.0, 1.0, 1.0, 1.0, 1.0, 1.0, 1.0, 1.0, 1.0, 1.0, 1.0, 1.0, 1.0, 1.0, 1.0, 1.0, 1.0, 1.0, 1.0, 1.0, 1.0, 1.0, 1.0, 1.0, 1.0, 1.0, 1.0, 1.0, 1.0, 1.0, 1.0, 0.9911, 0.9911, 0.9911, 0.9961, 1.0, 1.0, 1.0, 1.0, 1.0, 1.0, 1.0, 1.0, 1.0, 1.0, 1.0, 1.0, 1.0, 1.0, 1.0, 1.0, 1.0, 1.0, 1.0, 1.0, 1.0, 1.0, 1.0, 1.0, 0.9911, 0.9911, 0.9911, 0.9961, 1.0, 1.0, 1.0, 1.0, 1.0, 1.0, 1.0, 1.0, 1.0, 1.0, 1.0, 1.0, 1.0, 1.0, 1.0, 1.0, 0.9911, 0.9911, 0.9911, 0.9961, 1.0, 1.0, 1.0, 1.0, 1.0, 1.0, 1.0, 1.0, 1.0, 1.0, 1.0, 1.0, 1.0, 1.0, 1.0, 1.0, 0.9911, 0.9911, 0.9911, 0.9961, 1.0, 1.0, 1.0, 1.0, 1.0, 1.0, 1.0, 1.0, 1.0, 1.0, 1.0, 1.0, 1.0, 1.0, 1.0, 1.0, 1.0, 1.0, 1.0, 1.0, 1.0, 1.0, 1.0, 1.0, 1.0, 1.0, 1.0, 1.0, 1.0, 1.0, 1.0, 1.0, 1.0, 1.0, 1.0, 1.0, 1.0, 1.0, 1.0, 1.0, 1.0, 1.0, 1.0, 1.0, 1.0, 1.0, 1.0, 1.0, 1.0, 1.0, 1.0, 1.0, 1.0, 1.0, 1.0, 1.0, 1.0, 1.0, 1.0, 1.0, 1.0, 1.0, 1.0, 1.0, 1.0, 1.0, 1.0, 1.0, 1.0, 1.0, 1.0, 1.0, 1.0, 1.0, 1.0, 1.0, 1.0, 1.0, 1.0, 1.0, 1.0, 1.0, 1.0, 1.0, 1.0, 1.0, 1.0, 1.0, 1.0, 1.0, 1.0, 1.0, 1.0, 1.0, 1.0, 1.0, 1.0, 1.0, 1.0, 1.0, 1.0, 1.0, 1.0, 1.0, 1.0, 1.0, 1.0, 1.0, 1.0, 1.0, 1.0, 1.0, 1.0, 1.0, 1.0, 1.0, 1.0, 1.0, 1.0, 1.0, 1.0, 1.0, 1.0, 1.0, 1.0, 1.0, 1.0, 1.0, 1.0, 1.0, 1.0, 1.0, 1.0, 1.0, 1.0, 1.0, 1.0, 1.0, 1.0, 1.0, 1.0, 1.0, 1.0, 1.0, 1.0, 1.0, 1.0, 1.0, 1.0, 1.0, 1.0, 1.0, 1.0, 1.0, 1.0, 1.0])
me_cylinder_009.materials.append(mat_bark_outer)
me_cylinder_009.materials.append(mat_bark_inner)
me_cylinder_009.use_remesh_preserve_volume = False
me_cylinder_009.use_remesh_preserve_attributes = False
me_cylinder_009.use_mirror_vertex_groups = False
me_cylinder_009.update()
me_plane = bpy.data.meshes.new('Plane')
me_plane.from_pydata([(-1.0, -1.0, 0.0), (1.0, -1.0, 0.0), (-1.0, 1.0, 0.0), (1.0, 1.0, 0.0), (-1.0, -0.002619, 2.121), (1.0, -0.002619, 2.121), (-1.0, -0.002602, 1.825), (-1.0, -1.0, -0.2961), (1.0, -1.0, -0.2961), (1.0, -0.002602, 1.825), (1.0, 1.0, -0.2961), (-1.0, 1.0, -0.2961)], [], [(4, 2, 3, 5), (0, 4, 5, 1), (6, 9, 10, 11), (7, 8, 9, 6), (1, 5, 9, 8), (3, 2, 11, 10), (0, 1, 8, 7), (2, 4, 6, 11), (5, 3, 10, 9), (4, 0, 7, 6)])
me_plane.materials.append(mat_roof)
me_plane.use_remesh_preserve_volume = False
me_plane.use_remesh_preserve_attributes = False
me_plane.use_mirror_vertex_groups = False
me_plane.update()
me_cylinder_008 = bpy.data.meshes.new('Cylinder.008')
me_cylinder_008.from_pydata([(-5.919, -5.801, -0.893), (-5.919, -5.801, 0.8963), (-5.919, -6.801, 0.8963), (-5.919, -6.801, -0.893), (-6.785, -5.301, -0.672), (-6.785, -5.301, 0.6765), (-6.785, -7.301, 0.6765), (-6.785, -7.301, -0.672), (-7.647, -5.798, -0.4521), (-7.647, -5.798, 0.4577), (-7.651, -6.801, 0.4567), (-7.651, -6.801, -0.4511), (-7.647, -5.796, -0.4521), (-7.647, -5.796, 0.4577), (-7.651, -6.798, 0.4567), (-7.651, -6.798, -0.4511), (-8.513, -5.298, -0.2311), (-8.513, -5.298, 0.2379), (-8.513, -7.298, 0.2379), (-8.513, -7.298, -0.2311), (-9.379, -5.8, -0.01019), (-9.379, -5.8, 0.0181), (-9.379, -6.8, 0.0181), (-9.379, -6.8, -0.01019), (-9.379, -6.8, -0.01019), (-9.379, -6.8, 0.0181), (-9.379, -5.8, 0.0181), (-9.379, -5.8, -0.01019), (-8.513, -7.298, -0.2311), (-8.513, -7.298, 0.2379), (-8.513, -5.298, 0.2379), (-8.513, -5.298, -0.2311), (-7.651, -6.798, -0.4511), (-7.651, -6.798, 0.4567), (-7.647, -5.796, 0.4577), (-7.647, -5.796, -0.4521), (-7.651, -6.801, -0.4511), (-7.651, -6.801, 0.4567), (-7.647, -5.798, 0.4577), (-7.647, -5.798, -0.4521), (-6.785, -7.301, -0.672), (-6.785, -7.301, 0.6765), (-6.785, -5.301, 0.6765), (-6.785, -5.301, -0.672), (-5.919, -6.801, -0.893), (-5.919, -6.801, 0.8963), (-5.919, -5.801, 0.8963), (-5.919, -5.801, -0.893)], [], [(18, 14, 10, 6, 2, 1, 5, 9, 13, 17, 21, 22), (23, 20, 16, 12, 8, 4, 0, 3, 7, 11, 15, 19), (0, 1, 2, 3), (4, 5, 1, 0), (3, 2, 6, 7), (8, 9, 5, 4), (7, 6, 10, 11), (12, 13, 9, 8), (11, 10, 14, 15), (16, 17, 13, 12), (18, 19, 15, 14), (20, 21, 17, 16), (19, 18, 22, 23), (23, 22, 21, 20), (24, 25, 26, 27), (28, 29, 25, 24), (27, 26, 30, 31), (29, 28, 32, 33), (31, 30, 34, 35), (36, 37, 33, 32), (35, 34, 38, 39), (40, 41, 37, 36), (39, 38, 42, 43), (44, 45, 41, 40), (43, 42, 46, 47), (47, 46, 45, 44), (24, 27, 31, 35, 39, 43, 47, 44, 40, 36, 32, 28), (29, 33, 37, 41, 45, 46, 42, 38, 34, 30, 26, 25)])
_ca = me_cylinder_008.color_attributes.new('Col', 'BYTE_COLOR', 'CORNER')
_ca.data.foreach_set('color', [1.0, 1.0, 1.0, 1.0, 1.0, 1.0, 1.0, 1.0, 1.0, 1.0, 1.0, 1.0, 1.0, 1.0, 1.0, 1.0, 1.0, 1.0, 1.0, 1.0, 1.0, 1.0, 1.0, 1.0, 1.0, 1.0, 1.0, 1.0, 1.0, 1.0, 1.0, 1.0, 1.0, 1.0, 1.0, 1.0, 1.0, 1.0, 1.0, 1.0, 1.0, 1.0, 1.0, 1.0, 1.0, 1.0, 1.0, 1.0, 1.0, 1.0, 1.0, 1.0, 1.0, 1.0, 1.0, 1.0, 1.0, 1.0, 1.0, 1.0, 1.0, 1.0, 1.0, 1.0, 1.0, 1.0, 1.0, 1.0, 1.0, 1.0, 1.0, 1.0, 1.0, 1.0, 1.0, 1.0, 1.0, 1.0, 1.0, 1.0, 1.0, 1.0, 1.0, 1.0, 1.0, 1.0, 1.0, 1.0, 1.0, 1.0, 1.0, 1.0, 1.0, 1.0, 1.0, 1.0, 1.0, 1.0, 1.0, 1.0, 1.0, 1.0, 1.0, 1.0, 1.0, 1.0, 1.0, 1.0, 1.0, 1.0, 1.0, 1.0, 1.0, 1.0, 1.0, 1.0, 1.0, 1.0, 1.0, 1.0, 1.0, 1.0, 1.0, 1.0, 1.0, 1.0, 1.0, 1.0, 1.0, 1.0, 1.0, 1.0, 1.0, 1.0, 1.0, 1.0, 1.0, 1.0, 1.0, 1.0, 1.0, 1.0, 1.0, 1.0, 0.9911, 0.9911, 0.9911, 0.9961, 1.0, 1.0, 1.0, 1.0, 1.0, 1.0, 1.0, 1.0, 1.0, 1.0, 1.0, 1.0, 1.0, 1.0, 1.0, 1.0, 1.0, 1.0, 1.0, 1.0, 1.0, 1.0, 1.0, 1.0, 1.0, 1.0, 1.0, 1.0, 1.0, 1.0, 1.0, 1.0, 1.0, 1.0, 1.0, 1.0, 1.0, 1.0, 1.0, 1.0, 0.9911, 0.9911, 0.9911, 0.9961, 1.0, 1.0, 1.0, 1.0, 1.0, 1.0, 1.0, 1.0, 0.9911, 0.9911, 0.9911, 0.9961, 1.0, 1.0, 1.0, 1.0, 1.0, 1.0, 1.0, 1.0, 1.0, 1.0, 1.0, 1.0, 1.0, 1.0, 1.0, 1.0, 1.0, 1.0, 1.0, 1.0, 1.0, 1.0, 1.0, 1.0, 1.0, 1.0, 1.0, 1.0, 1.0, 1.0, 1.0, 1.0, 0.9911, 0.9911, 0.9911, 0.9961, 1.0, 1.0, 1.0, 1.0, 1.0, 1.0, 1.0, 1.0, 1.0, 1.0, 1.0, 1.0, 1.0, 1.0, 1.0, 1.0, 1.0, 1.0, 1.0, 1.0, 1.0, 1.0, 1.0, 1.0, 1.0, 1.0, 1.0, 1.0, 1.0, 1.0, 1.0, 1.0, 1.0, 1.0, 1.0, 1.0, 1.0, 1.0, 1.0, 1.0, 1.0, 1.0, 1.0, 1.0, 1.0, 1.0, 1.0, 1.0, 1.0, 1.0, 1.0, 1.0, 1.0, 1.0, 1.0, 1.0, 1.0, 1.0, 1.0, 1.0, 1.0, 1.0, 1.0, 1.0, 1.0, 1.0, 1.0, 1.0, 1.0, 1.0, 1.0, 1.0, 1.0, 1.0, 1.0, 1.0, 1.0, 1.0, 1.0, 1.0, 1.0, 1.0, 1.0, 1.0, 1.0, 1.0, 1.0, 1.0, 1.0, 1.0, 1.0, 1.0, 1.0, 1.0, 1.0, 1.0, 1.0, 1.0, 1.0, 1.0, 1.0, 1.0, 1.0, 1.0, 1.0, 1.0, 1.0, 1.0, 0.9911, 0.9911, 0.9911, 0.9961, 1.0, 1.0, 1.0, 1.0, 1.0, 1.0, 1.0, 1.0, 1.0, 1.0, 1.0, 1.0, 1.0, 1.0, 1.0, 1.0, 1.0, 1.0, 1.0, 1.0, 1.0, 1.0, 1.0, 1.0, 0.9911, 0.9911, 0.9911, 0.9961, 1.0, 1.0, 1.0, 1.0, 1.0, 1.0, 1.0, 1.0, 1.0, 1.0, 1.0, 1.0, 1.0, 1.0, 1.0, 1.0, 0.9911, 0.9911, 0.9911, 0.9961, 1.0, 1.0, 1.0, 1.0, 1.0, 1.0, 1.0, 1.0, 1.0, 1.0, 1.0, 1.0, 1.0, 1.0, 1.0, 1.0, 0.9911, 0.9911, 0.9911, 0.9961, 1.0, 1.0, 1.0, 1.0, 1.0, 1.0, 1.0, 1.0, 1.0, 1.0, 1.0, 1.0, 1.0, 1.0, 1.0, 1.0, 1.0, 1.0, 1.0, 1.0, 1.0, 1.0, 1.0, 1.0, 1.0, 1.0, 1.0, 1.0, 1.0, 1.0, 1.0, 1.0, 1.0, 1.0, 1.0, 1.0, 1.0, 1.0, 1.0, 1.0, 1.0, 1.0, 1.0, 1.0, 1.0, 1.0, 1.0, 1.0, 1.0, 1.0, 1.0, 1.0, 1.0, 1.0, 1.0, 1.0, 1.0, 1.0, 1.0, 1.0, 1.0, 1.0, 1.0, 1.0, 1.0, 1.0, 1.0, 1.0, 1.0, 1.0, 1.0, 1.0, 1.0, 1.0, 1.0, 1.0, 1.0, 1.0, 1.0, 1.0, 1.0, 1.0, 1.0, 1.0, 1.0, 1.0, 1.0, 1.0, 1.0, 1.0, 1.0, 1.0, 1.0, 1.0, 1.0, 1.0, 1.0, 1.0, 1.0, 1.0, 1.0, 1.0, 1.0, 1.0, 1.0, 1.0, 1.0, 1.0, 1.0, 1.0, 1.0, 1.0, 1.0, 1.0, 1.0, 1.0, 1.0, 1.0, 1.0, 1.0, 1.0, 1.0, 1.0, 1.0, 1.0, 1.0, 1.0, 1.0, 1.0, 1.0, 1.0, 1.0, 1.0, 1.0, 1.0, 1.0, 1.0, 1.0, 1.0, 1.0, 1.0, 1.0, 1.0, 1.0, 1.0, 1.0, 1.0, 1.0, 1.0, 1.0, 1.0, 1.0, 1.0, 1.0, 1.0, 1.0])
me_cylinder_008.materials.append(mat_bark_outer)
me_cylinder_008.materials.append(mat_bark_inner)
me_cylinder_008.use_remesh_preserve_volume = False
me_cylinder_008.use_remesh_preserve_attributes = False
me_cylinder_008.use_mirror_vertex_groups = False
me_cylinder_008.update()
me_cylinder_007 = bpy.data.meshes.new('Cylinder.007')
me_cylinder_007.from_pydata([(-2.72e-08, 0.8316, -1.003), (-2.72e-08, 0.8316, 1.003), (0.7202, 0.4158, -1.003), (0.7202, 0.4158, 1.003), (0.7202, -0.4158, -1.003), (0.7202, -0.4158, 1.003), (-4.55e-08, -0.8316, -1.003), (-4.55e-08, -0.8316, 1.003), (-0.7202, -0.4158, -1.003), (-0.7202, -0.4158, 1.003), (-0.7202, 0.4158, -1.003), (-0.7202, 0.4158, 1.003), (0.0, 1.0, -1.0), (0.0, 1.0, 1.0), (0.866, 0.5, -1.0), (0.866, 0.5, 1.0), (0.866, -0.5, -1.0), (0.866, -0.5, 1.0), (-8.742e-08, -1.0, -1.0), (-8.742e-08, -1.0, 1.0), (-0.866, -0.5, -1.0), (-0.866, -0.5, 1.0), (-0.866, 0.5, -1.0), (-0.866, 0.5, 1.0)], [], [(0, 1, 3, 2), (2, 3, 5, 4), (4, 5, 7, 6), (6, 7, 9, 8), (3, 1, 11, 9, 7, 5), (8, 9, 11, 10), (10, 11, 1, 0), (0, 2, 4, 6, 8, 10), (12, 13, 15, 14), (14, 15, 17, 16), (16, 17, 19, 18), (18, 19, 21, 20), (15, 13, 23, 21, 19, 17), (20, 21, 23, 22), (22, 23, 13, 12), (12, 14, 16, 18, 20, 22)])
me_cylinder_007.polygons.foreach_set('material_index', [1, 1, 1, 1, 1, 1, 1, 1, 0, 0, 0, 0, 0, 0, 0, 0])
me_cylinder_007.materials.append(mat_bark_outer)
me_cylinder_007.materials.append(mat_bark_inner)
me_cylinder_007.use_remesh_preserve_volume = False
me_cylinder_007.use_remesh_preserve_attributes = False
me_cylinder_007.use_mirror_vertex_groups = False
me_cylinder_007.update()
me_cylinder_006 = bpy.data.meshes.new('Cylinder.006')
me_cylinder_006.from_pydata([(-2.72e-08, 0.8316, -1.003), (-2.72e-08, 0.8316, 1.003), (0.7202, 0.4158, -1.003), (0.7202, 0.4158, 1.003), (0.7202, -0.4158, -1.003), (0.7202, -0.4158, 1.003), (-4.55e-08, -0.8316, -1.003), (-4.55e-08, -0.8316, 1.003), (-0.7202, -0.4158, -1.003), (-0.7202, -0.4158, 1.003), (-0.7202, 0.4158, -1.003), (-0.7202, 0.4158, 1.003), (0.0, 1.0, -1.0), (0.0, 1.0, 1.0), (0.866, 0.5, -1.0), (0.866, 0.5, 1.0), (0.866, -0.5, -1.0), (0.866, -0.5, 1.0), (-8.742e-08, -1.0, -1.0), (-8.742e-08, -1.0, 1.0), (-0.866, -0.5, -1.0), (-0.866, -0.5, 1.0), (-0.866, 0.5, -1.0), (-0.866, 0.5, 1.0)], [], [(0, 1, 3, 2), (2, 3, 5, 4), (4, 5, 7, 6), (6, 7, 9, 8), (3, 1, 11, 9, 7, 5), (8, 9, 11, 10), (10, 11, 1, 0), (0, 2, 4, 6, 8, 10), (12, 13, 15, 14), (14, 15, 17, 16), (16, 17, 19, 18), (18, 19, 21, 20), (15, 13, 23, 21, 19, 17), (20, 21, 23, 22), (22, 23, 13, 12), (12, 14, 16, 18, 20, 22)])
me_cylinder_006.polygons.foreach_set('material_index', [1, 1, 1, 1, 1, 1, 1, 1, 0, 0, 0, 0, 0, 0, 0, 0])
_ca = me_cylinder_006.color_attributes.new('Col', 'BYTE_COLOR', 'CORNER')
_ca.data.foreach_set('color', [1.0, 1.0, 1.0, 1.0, 1.0, 1.0, 1.0, 1.0, 1.0, 1.0, 1.0, 1.0, 1.0, 1.0, 1.0, 1.0, 1.0, 1.0, 1.0, 1.0, 1.0, 1.0, 1.0, 1.0, 1.0, 1.0, 1.0, 1.0, 1.0, 1.0, 1.0, 1.0, 1.0, 1.0, 1.0, 1.0, 1.0, 1.0, 1.0, 1.0, 1.0, 1.0, 1.0, 1.0, 1.0, 1.0, 1.0, 1.0, 1.0, 1.0, 1.0, 1.0, 1.0, 1.0, 1.0, 1.0, 1.0, 1.0, 1.0, 1.0, 1.0, 1.0, 1.0, 1.0, 1.0, 1.0, 1.0, 1.0, 1.0, 1.0, 1.0, 1.0, 1.0, 1.0, 1.0, 1.0, 1.0, 1.0, 1.0, 1.0, 1.0, 1.0, 1.0, 1.0, 1.0, 1.0, 1.0, 1.0, 1.0, 1.0, 1.0, 1.0, 1.0, 1.0, 1.0, 1.0, 1.0, 1.0, 1.0, 1.0, 1.0, 1.0, 1.0, 1.0, 1.0, 1.0, 1.0, 1.0, 1.0, 1.0, 1.0, 1.0, 1.0, 1.0, 1.0, 1.0, 1.0, 1.0, 1.0, 1.0, 1.0, 1.0, 1.0, 1.0, 1.0, 1.0, 1.0, 1.0, 1.0, 1.0, 1.0, 1.0, 1.0, 1.0, 1.0, 1.0, 1.0, 1.0, 1.0, 1.0, 1.0, 1.0, 1.0, 1.0, 1.0, 1.0, 1.0, 1.0, 1.0, 1.0, 1.0, 1.0, 1.0, 1.0, 1.0, 1.0, 1.0, 1.0, 1.0, 1.0, 1.0, 1.0, 1.0, 1.0, 1.0, 1.0, 1.0, 1.0, 1.0, 1.0, 1.0, 1.0, 1.0, 1.0, 1.0, 1.0, 1.0, 1.0, 1.0, 1.0, 1.0, 1.0, 1.0, 1.0, 1.0, 1.0, 1.0, 1.0, 1.0, 1.0, 1.0, 1.0, 1.0, 1.0, 1.0, 1.0, 1.0, 1.0, 1.0, 1.0, 1.0, 1.0, 1.0, 1.0, 1.0, 1.0, 1.0, 1.0, 1.0, 1.0, 1.0, 1.0, 1.0, 1.0, 1.0, 1.0, 1.0, 1.0, 1.0, 1.0, 1.0, 1.0, 1.0, 1.0, 1.0, 1.0, 1.0, 1.0, 1.0, 1.0, 1.0, 1.0, 1.0, 1.0, 1.0, 1.0, 1.0, 1.0, 1.0, 1.0, 1.0, 1.0, 1.0, 1.0, 1.0, 1.0, 1.0, 1.0, 1.0, 1.0, 1.0, 1.0, 1.0, 1.0, 1.0, 1.0, 1.0, 1.0, 1.0, 1.0, 1.0, 1.0, 1.0, 1.0, 1.0, 1.0, 1.0, 1.0, 1.0, 1.0, 1.0, 1.0, 1.0, 1.0, 1.0, 1.0, 1.0, 1.0, 1.0, 1.0, 1.0, 1.0, 1.0, 1.0, 1.0, 1.0, 1.0, 1.0])
me_cylinder_006.materials.append(mat_bark_outer)
me_cylinder_006.materials.append(mat_bark_inner)
me_cylinder_006.use_remesh_preserve_volume = False
me_cylinder_006.use_remesh_preserve_attributes = False
me_cylinder_006.use_mirror_vertex_groups = False
me_cylinder_006.update()
me_cylinder_005 = bpy.data.meshes.new('Cylinder.005')
me_cylinder_005.from_pydata([(-2.72e-08, 0.8316, -1.003), (-2.72e-08, 0.8316, 1.003), (0.7202, 0.4158, -1.003), (0.7202, 0.4158, 1.003), (0.7202, -0.4158, -1.003), (0.7202, -0.4158, 1.003), (-4.55e-08, -0.8316, -1.003), (-4.55e-08, -0.8316, 1.003), (-0.7202, -0.4158, -1.003), (-0.7202, -0.4158, 1.003), (-0.7202, 0.4158, -1.003), (-0.7202, 0.4158, 1.003), (0.0, 1.0, -1.0), (0.0, 1.0, 1.0), (0.866, 0.5, -1.0), (0.866, 0.5, 1.0), (0.866, -0.5, -1.0), (0.866, -0.5, 1.0), (-8.742e-08, -1.0, -1.0), (-8.742e-08, -1.0, 1.0), (-0.866, -0.5, -1.0), (-0.866, -0.5, 1.0), (-0.866, 0.5, -1.0), (-0.866, 0.5, 1.0)], [], [(0, 1, 3, 2), (2, 3, 5, 4), (4, 5, 7, 6), (6, 7, 9, 8), (3, 1, 11, 9, 7, 5), (8, 9, 11, 10), (10, 11, 1, 0), (0, 2, 4, 6, 8, 10), (12, 13, 15, 14), (14, 15, 17, 16), (16, 17, 19, 18), (18, 19, 21, 20), (15, 13, 23, 21, 19, 17), (20, 21, 23, 22), (22, 23, 13, 12), (12, 14, 16, 18, 20, 22)])
me_cylinder_005.polygons.foreach_set('material_index', [1, 1, 1, 1, 1, 1, 1, 1, 0, 0, 0, 0, 0, 0, 0, 0])
_ca = me_cylinder_005.color_attributes.new('Col', 'BYTE_COLOR', 'CORNER')
_ca.data.foreach_set('color', [1.0, 1.0, 1.0, 1.0, 1.0, 1.0, 1.0, 1.0, 1.0, 1.0, 1.0, 1.0, 1.0, 1.0, 1.0, 1.0, 1.0, 1.0, 1.0, 1.0, 1.0, 1.0, 1.0, 1.0, 1.0, 1.0, 1.0, 1.0, 1.0, 1.0, 1.0, 1.0, 1.0, 1.0, 1.0, 1.0, 1.0, 1.0, 1.0, 1.0, 1.0, 1.0, 1.0, 1.0, 1.0, 1.0, 1.0, 1.0, 1.0, 1.0, 1.0, 1.0, 1.0, 1.0, 1.0, 1.0, 1.0, 1.0, 1.0, 1.0, 1.0, 1.0, 1.0, 1.0, 1.0, 1.0, 1.0, 1.0, 1.0, 1.0, 1.0, 1.0, 1.0, 1.0, 1.0, 1.0, 1.0, 1.0, 1.0, 1.0, 1.0, 1.0, 1.0, 1.0, 1.0, 1.0, 1.0, 1.0, 1.0, 1.0, 1.0, 1.0, 1.0, 1.0, 1.0, 1.0, 1.0, 1.0, 1.0, 1.0, 1.0, 1.0, 1.0, 1.0, 1.0, 1.0, 1.0, 1.0, 1.0, 1.0, 1.0, 1.0, 1.0, 1.0, 1.0, 1.0, 1.0, 1.0, 1.0, 1.0, 1.0, 1.0, 1.0, 1.0, 1.0, 1.0, 1.0, 1.0, 1.0, 1.0, 1.0, 1.0, 1.0, 1.0, 1.0, 1.0, 1.0, 1.0, 1.0, 1.0, 1.0, 1.0, 1.0, 1.0, 1.0, 1.0, 1.0, 1.0, 1.0, 1.0, 1.0, 1.0, 1.0, 1.0, 1.0, 1.0, 1.0, 1.0, 1.0, 1.0, 1.0, 1.0, 1.0, 1.0, 1.0, 1.0, 1.0, 1.0, 1.0, 1.0, 1.0, 1.0, 1.0, 1.0, 1.0, 1.0, 1.0, 1.0, 1.0, 1.0, 1.0, 1.0, 1.0, 1.0, 1.0, 1.0, 1.0, 1.0, 1.0, 1.0, 1.0, 1.0, 1.0, 1.0, 1.0, 1.0, 1.0, 1.0, 1.0, 1.0, 1.0, 1.0, 1.0, 1.0, 1.0, 1.0, 1.0, 1.0, 1.0, 1.0, 1.0, 1.0, 1.0, 1.0, 1.0, 1.0, 1.0, 1.0, 1.0, 1.0, 1.0, 1.0, 1.0, 1.0, 1.0, 1.0, 1.0, 1.0, 1.0, 1.0, 1.0, 1.0, 1.0, 1.0, 1.0, 1.0, 1.0, 1.0, 1.0, 1.0, 1.0, 1.0, 1.0, 1.0, 1.0, 1.0, 1.0, 1.0, 1.0, 1.0, 1.0, 1.0, 1.0, 1.0, 1.0, 1.0, 1.0, 1.0, 1.0, 1.0, 1.0, 1.0, 1.0, 1.0, 1.0, 1.0, 1.0, 1.0, 1.0, 1.0, 1.0, 1.0, 1.0, 1.0, 1.0, 1.0, 1.0, 1.0, 1.0, 1.0, 1.0, 1.0, 1.0, 1.0, 1.0, 1.0, 1.0, 1.0])
me_cylinder_005.materials.append(mat_bark_outer)
me_cylinder_005.materials.append(mat_bark_inner)
me_cylinder_005.use_remesh_preserve_volume = False
me_cylinder_005.use_remesh_preserve_attributes = False
me_cylinder_005.use_mirror_vertex_groups = False
me_cylinder_005.update()
me_cylinder_004 = bpy.data.meshes.new('Cylinder.004')
me_cylinder_004.from_pydata([(-2.72e-08, 0.8316, -1.003), (-2.72e-08, 0.8316, 1.003), (0.7202, 0.4158, -1.003), (0.7202, 0.4158, 1.003), (0.7202, -0.4158, -1.003), (0.7202, -0.4158, 1.003), (-4.55e-08, -0.8316, -1.003), (-4.55e-08, -0.8316, 1.003), (-0.7202, -0.4158, -1.003), (-0.7202, -0.4158, 1.003), (-0.7202, 0.4158, -1.003), (-0.7202, 0.4158, 1.003), (0.0, 1.0, -1.0), (0.0, 1.0, 1.0), (0.866, 0.5, -1.0), (0.866, 0.5, 1.0), (0.866, -0.5, -1.0), (0.866, -0.5, 1.0), (-8.742e-08, -1.0, -1.0), (-8.742e-08, -1.0, 1.0), (-0.866, -0.5, -1.0), (-0.866, -0.5, 1.0), (-0.866, 0.5, -1.0), (-0.866, 0.5, 1.0)], [], [(0, 1, 3, 2), (2, 3, 5, 4), (4, 5, 7, 6), (6, 7, 9, 8), (3, 1, 11, 9, 7, 5), (8, 9, 11, 10), (10, 11, 1, 0), (0, 2, 4, 6, 8, 10), (12, 13, 15, 14), (14, 15, 17, 16), (16, 17, 19, 18), (18, 19, 21, 20), (15, 13, 23, 21, 19, 17), (20, 21, 23, 22), (22, 23, 13, 12), (12, 14, 16, 18, 20, 22)])
me_cylinder_004.polygons.foreach_set('material_index', [1, 1, 1, 1, 1, 1, 1, 1, 0, 0, 0, 0, 0, 0, 0, 0])
me_cylinder_004.materials.append(mat_bark_outer)
me_cylinder_004.materials.append(mat_bark_inner)
me_cylinder_004.use_remesh_preserve_volume = False
me_cylinder_004.use_remesh_preserve_attributes = False
me_cylinder_004.use_mirror_vertex_groups = False
me_cylinder_004.update()
me_cylinder_002 = bpy.data.meshes.new('Cylinder.002')
me_cylinder_002.from_pydata([(-2.72e-08, 0.8316, -1.003), (-2.72e-08, 0.8316, 1.003), (0.7202, 0.4158, -1.003), (0.7202, 0.4158, 1.003), (0.7202, -0.4158, -1.003), (0.7202, -0.4158, 1.003), (-4.55e-08, -0.8316, -1.003), (-4.55e-08, -0.8316, 1.003), (-0.7202, -0.4158, -1.003), (-0.7202, -0.4158, 1.003), (-0.7202, 0.4158, -1.003), (-0.7202, 0.4158, 1.003), (0.0, 1.0, -1.0), (0.0, 1.0, 1.0), (0.866, 0.5, -1.0), (0.866, 0.5, 1.0), (0.866, -0.5, -1.0), (0.866, -0.5, 1.0), (-8.742e-08, -1.0, -1.0), (-8.742e-08, -1.0, 1.0), (-0.866, -0.5, -1.0), (-0.866, -0.5, 1.0), (-0.866, 0.5, -1.0), (-0.866, 0.5, 1.0)], [], [(0, 1, 3, 2), (2, 3, 5, 4), (4, 5, 7, 6), (6, 7, 9, 8), (3, 1, 11, 9, 7, 5), (8, 9, 11, 10), (10, 11, 1, 0), (0, 2, 4, 6, 8, 10), (12, 13, 15, 14), (14, 15, 17, 16), (16, 17, 19, 18), (18, 19, 21, 20), (15, 13, 23, 21, 19, 17), (20, 21, 23, 22), (22, 23, 13, 12), (12, 14, 16, 18, 20, 22)])
me_cylinder_002.polygons.foreach_set('material_index', [1, 1, 1, 1, 1, 1, 1, 1, 0, 0, 0, 0, 0, 0, 0, 0])
me_cylinder_002.materials.append(mat_bark_outer)
me_cylinder_002.materials.append(mat_bark_inner)
me_cylinder_002.use_remesh_preserve_volume = False
me_cylinder_002.use_remesh_preserve_attributes = False
me_cylinder_002.use_mirror_vertex_groups = False
me_cylinder_002.update()
me_cylinder_000 = bpy.data.meshes.new('Cylinder.000')
me_cylinder_000.from_pydata([(-2.72e-08, 0.8316, -1.003), (-2.72e-08, 0.8316, 1.003), (0.7202, 0.4158, -1.003), (0.7202, 0.4158, 1.003), (0.7202, -0.4158, -1.003), (0.7202, -0.4158, 1.003), (-4.55e-08, -0.8316, -1.003), (-4.55e-08, -0.8316, 1.003), (-0.7202, -0.4158, -1.003), (-0.7202, -0.4158, 1.003), (-0.7202, 0.4158, -1.003), (-0.7202, 0.4158, 1.003), (0.0, 1.0, -1.0), (0.0, 1.0, 1.0), (0.866, 0.5, -1.0), (0.866, 0.5, 1.0), (0.866, -0.5, -1.0), (0.866, -0.5, 1.0), (-8.742e-08, -1.0, -1.0), (-8.742e-08, -1.0, 1.0), (-0.866, -0.5, -1.0), (-0.866, -0.5, 1.0), (-0.866, 0.5, -1.0), (-0.866, 0.5, 1.0)], [], [(0, 1, 3, 2), (2, 3, 5, 4), (4, 5, 7, 6), (6, 7, 9, 8), (3, 1, 11, 9, 7, 5), (8, 9, 11, 10), (10, 11, 1, 0), (0, 2, 4, 6, 8, 10), (12, 13, 15, 14), (14, 15, 17, 16), (16, 17, 19, 18), (18, 19, 21, 20), (15, 13, 23, 21, 19, 17), (20, 21, 23, 22), (22, 23, 13, 12), (12, 14, 16, 18, 20, 22)])
me_cylinder_000.polygons.foreach_set('material_index', [1, 1, 1, 1, 1, 1, 1, 1, 0, 0, 0, 0, 0, 0, 0, 0])
_ca = me_cylinder_000.color_attributes.new('Col', 'BYTE_COLOR', 'CORNER')
_ca.data.foreach_set('color', [1.0, 1.0, 1.0, 1.0, 1.0, 1.0, 1.0, 1.0, 1.0, 1.0, 1.0, 1.0, 1.0, 1.0, 1.0, 1.0, 1.0, 1.0, 1.0, 1.0, 1.0, 1.0, 1.0, 1.0, 1.0, 1.0, 1.0, 1.0, 1.0, 1.0, 1.0, 1.0, 1.0, 1.0, 1.0, 1.0, 1.0, 1.0, 1.0, 1.0, 1.0, 1.0, 1.0, 1.0, 1.0, 1.0, 1.0, 1.0, 1.0, 1.0, 1.0, 1.0, 1.0, 1.0, 1.0, 1.0, 1.0, 1.0, 1.0, 1.0, 1.0, 1.0, 1.0, 1.0, 1.0, 1.0, 1.0, 1.0, 1.0, 1.0, 1.0, 1.0, 1.0, 1.0, 1.0, 1.0, 1.0, 1.0, 1.0, 1.0, 1.0, 1.0, 1.0, 1.0, 1.0, 1.0, 1.0, 1.0, 1.0, 1.0, 1.0, 1.0, 1.0, 1.0, 1.0, 1.0, 1.0, 1.0, 1.0, 1.0, 1.0, 1.0, 1.0, 1.0, 1.0, 1.0, 1.0, 1.0, 1.0, 1.0, 1.0, 1.0, 1.0, 1.0, 1.0, 1.0, 1.0, 1.0, 1.0, 1.0, 1.0, 1.0, 1.0, 1.0, 1.0, 1.0, 1.0, 1.0, 1.0, 1.0, 1.0, 1.0, 1.0, 1.0, 1.0, 1.0, 1.0, 1.0, 1.0, 1.0, 1.0, 1.0, 1.0, 1.0, 1.0, 1.0, 1.0, 1.0, 1.0, 1.0, 1.0, 1.0, 1.0, 1.0, 1.0, 1.0, 1.0, 1.0, 1.0, 1.0, 1.0, 1.0, 1.0, 1.0, 1.0, 1.0, 1.0, 1.0, 1.0, 1.0, 1.0, 1.0, 1.0, 1.0, 1.0, 1.0, 1.0, 1.0, 1.0, 1.0, 1.0, 1.0, 1.0, 1.0, 1.0, 1.0, 1.0, 1.0, 1.0, 1.0, 1.0, 1.0, 1.0, 1.0, 1.0, 1.0, 1.0, 1.0, 1.0, 1.0, 1.0, 1.0, 1.0, 1.0, 1.0, 1.0, 1.0, 1.0, 1.0, 1.0, 1.0, 1.0, 1.0, 1.0, 1.0, 1.0, 1.0, 1.0, 1.0, 1.0, 1.0, 1.0, 1.0, 1.0, 1.0, 1.0, 1.0, 1.0, 1.0, 1.0, 1.0, 1.0, 1.0, 1.0, 1.0, 1.0, 1.0, 1.0, 1.0, 1.0, 1.0, 1.0, 1.0, 1.0, 1.0, 1.0, 1.0, 1.0, 1.0, 1.0, 1.0, 1.0, 1.0, 1.0, 1.0, 1.0, 1.0, 1.0, 1.0, 1.0, 1.0, 1.0, 1.0, 1.0, 1.0, 1.0, 1.0, 1.0, 1.0, 1.0, 1.0, 1.0, 1.0, 1.0, 1.0, 1.0, 1.0, 1.0, 1.0, 1.0, 1.0, 1.0, 1.0, 1.0, 1.0, 1.0, 1.0, 1.0])
me_cylinder_000.materials.append(mat_bark_outer)
me_cylinder_000.materials.append(mat_bark_inner)
me_cylinder_000.use_remesh_preserve_volume = False
me_cylinder_000.use_remesh_preserve_attributes = False
me_cylinder_000.use_mirror_vertex_groups = False
me_cylinder_000.update()
me_cylinder_003 = bpy.data.meshes.new('Cylinder.003')
me_cylinder_003.from_pydata([(-2.72e-08, 0.8316, -1.003), (-2.72e-08, 0.8316, 1.003), (0.7202, 0.4158, -1.003), (0.7202, 0.4158, 1.003), (0.7202, -0.4158, -1.003), (0.7202, -0.4158, 1.003), (-4.55e-08, -0.8316, -1.003), (-4.55e-08, -0.8316, 1.003), (-0.7202, -0.4158, -1.003), (-0.7202, -0.4158, 1.003), (-0.7202, 0.4158, -1.003), (-0.7202, 0.4158, 1.003), (0.0, 1.0, -1.0), (0.0, 1.0, 1.0), (0.866, 0.5, -1.0), (0.866, 0.5, 1.0), (0.866, -0.5, -1.0), (0.866, -0.5, 1.0), (-8.742e-08, -1.0, -1.0), (-8.742e-08, -1.0, 1.0), (-0.866, -0.5, -1.0), (-0.866, -0.5, 1.0), (-0.866, 0.5, -1.0), (-0.866, 0.5, 1.0)], [], [(0, 1, 3, 2), (2, 3, 5, 4), (4, 5, 7, 6), (6, 7, 9, 8), (3, 1, 11, 9, 7, 5), (8, 9, 11, 10), (10, 11, 1, 0), (0, 2, 4, 6, 8, 10), (12, 13, 15, 14), (14, 15, 17, 16), (16, 17, 19, 18), (18, 19, 21, 20), (15, 13, 23, 21, 19, 17), (20, 21, 23, 22), (22, 23, 13, 12), (12, 14, 16, 18, 20, 22)])
me_cylinder_003.polygons.foreach_set('material_index', [1, 1, 1, 1, 1, 1, 1, 1, 0, 0, 0, 0, 0, 0, 0, 0])
_ca = me_cylinder_003.color_attributes.new('Col', 'BYTE_COLOR', 'CORNER')
_ca.data.foreach_set('color', [1.0, 1.0, 1.0, 1.0, 1.0, 1.0, 1.0, 1.0, 1.0, 1.0, 1.0, 1.0, 1.0, 1.0, 1.0, 1.0, 1.0, 1.0, 1.0, 1.0, 1.0, 1.0, 1.0, 1.0, 1.0, 1.0, 1.0, 1.0, 1.0, 1.0, 1.0, 1.0, 1.0, 1.0, 1.0, 1.0, 1.0, 1.0, 1.0, 1.0, 1.0, 1.0, 1.0, 1.0, 1.0, 1.0, 1.0, 1.0, 1.0, 1.0, 1.0, 1.0, 1.0, 1.0, 1.0, 1.0, 1.0, 1.0, 1.0, 1.0, 1.0, 1.0, 1.0, 1.0, 1.0, 1.0, 1.0, 1.0, 1.0, 1.0, 1.0, 1.0, 1.0, 1.0, 1.0, 1.0, 1.0, 1.0, 1.0, 1.0, 1.0, 1.0, 1.0, 1.0, 1.0, 1.0, 1.0, 1.0, 1.0, 1.0, 1.0, 1.0, 1.0, 1.0, 1.0, 1.0, 1.0, 1.0, 1.0, 1.0, 1.0, 1.0, 1.0, 1.0, 1.0, 1.0, 1.0, 1.0, 1.0, 1.0, 1.0, 1.0, 1.0, 1.0, 1.0, 1.0, 1.0, 1.0, 1.0, 1.0, 1.0, 1.0, 1.0, 1.0, 1.0, 1.0, 1.0, 1.0, 1.0, 1.0, 1.0, 1.0, 1.0, 1.0, 1.0, 1.0, 1.0, 1.0, 1.0, 1.0, 1.0, 1.0, 1.0, 1.0, 1.0, 1.0, 1.0, 1.0, 1.0, 1.0, 1.0, 1.0, 1.0, 1.0, 1.0, 1.0, 1.0, 1.0, 1.0, 1.0, 1.0, 1.0, 1.0, 1.0, 1.0, 1.0, 1.0, 1.0, 1.0, 1.0, 1.0, 1.0, 1.0, 1.0, 1.0, 1.0, 1.0, 1.0, 1.0, 1.0, 1.0, 1.0, 1.0, 1.0, 1.0, 1.0, 1.0, 1.0, 1.0, 1.0, 1.0, 1.0, 1.0, 1.0, 1.0, 1.0, 1.0, 1.0, 1.0, 1.0, 1.0, 1.0, 1.0, 1.0, 1.0, 1.0, 1.0, 1.0, 1.0, 1.0, 1.0, 1.0, 1.0, 1.0, 1.0, 1.0, 1.0, 1.0, 1.0, 1.0, 1.0, 1.0, 1.0, 1.0, 1.0, 1.0, 1.0, 1.0, 1.0, 1.0, 1.0, 1.0, 1.0, 1.0, 1.0, 1.0, 1.0, 1.0, 1.0, 1.0, 1.0, 1.0, 1.0, 1.0, 1.0, 1.0, 1.0, 1.0, 1.0, 1.0, 1.0, 1.0, 1.0, 1.0, 1.0, 1.0, 1.0, 1.0, 1.0, 1.0, 1.0, 1.0, 1.0, 1.0, 1.0, 1.0, 1.0, 1.0, 1.0, 1.0, 1.0, 1.0, 1.0, 1.0, 1.0, 1.0, 1.0, 1.0, 1.0, 1.0, 1.0, 1.0, 1.0, 1.0, 1.0, 1.0, 1.0, 1.0])
me_cylinder_003.materials.append(mat_bark_outer)
me_cylinder_003.materials.append(mat_bark_inner)
me_cylinder_003.use_remesh_preserve_volume = False
me_cylinder_003.use_remesh_preserve_attributes = False
me_cylinder_003.use_mirror_vertex_groups = False
me_cylinder_003.update()
me_cylinder_001 = bpy.data.meshes.new('Cylinder.001')
me_cylinder_001.from_pydata([(-2.72e-08, 0.8316, -1.003), (-2.72e-08, 0.8316, 1.003), (0.7202, 0.4158, -1.003), (0.7202, 0.4158, 1.003), (0.7202, -0.4158, -1.003), (0.7202, -0.4158, 1.003), (-4.55e-08, -0.8316, -1.003), (-4.55e-08, -0.8316, 1.003), (-0.7202, -0.4158, -1.003), (-0.7202, -0.4158, 1.003), (-0.7202, 0.4158, -1.003), (-0.7202, 0.4158, 1.003), (0.0, 1.0, -1.0), (0.0, 1.0, 1.0), (0.866, 0.5, -1.0), (0.866, 0.5, 1.0), (0.866, -0.5, -1.0), (0.866, -0.5, 1.0), (-8.742e-08, -1.0, -1.0), (-8.742e-08, -1.0, 1.0), (-0.866, -0.5, -1.0), (-0.866, -0.5, 1.0), (-0.866, 0.5, -1.0), (-0.866, 0.5, 1.0)], [], [(0, 1, 3, 2), (2, 3, 5, 4), (4, 5, 7, 6), (6, 7, 9, 8), (3, 1, 11, 9, 7, 5), (8, 9, 11, 10), (10, 11, 1, 0), (0, 2, 4, 6, 8, 10), (12, 13, 15, 14), (14, 15, 17, 16), (16, 17, 19, 18), (18, 19, 21, 20), (15, 13, 23, 21, 19, 17), (20, 21, 23, 22), (22, 23, 13, 12), (12, 14, 16, 18, 20, 22)])
me_cylinder_001.polygons.foreach_set('material_index', [1, 1, 1, 1, 1, 1, 1, 1, 0, 0, 0, 0, 0, 0, 0, 0])
me_cylinder_001.materials.append(mat_bark_outer)
me_cylinder_001.materials.append(mat_bark_inner)
me_cylinder_001.use_remesh_preserve_volume = False
me_cylinder_001.use_remesh_preserve_attributes = False
me_cylinder_001.use_mirror_vertex_groups = False
me_cylinder_001.update()

# ---- objects
ob_cylinder_025 = bpy.data.objects.new('Cylinder.025', me_cylinder_025)
ob_cylinder_024 = bpy.data.objects.new('Cylinder.024', me_cylinder_024)
ob_cylinder_023 = bpy.data.objects.new('Cylinder.023', me_cylinder_023)
ob_cylinder_022 = bpy.data.objects.new('Cylinder.022', me_cylinder_022)
ob_cylinder_021 = bpy.data.objects.new('Cylinder.021', me_cylinder_021)
ob_cylinder_020 = bpy.data.objects.new('Cylinder.020', me_cylinder_020)
ob_cylinder_019 = bpy.data.objects.new('Cylinder.019', me_cylinder_019)
ob_cylinder_018 = bpy.data.objects.new('Cylinder.018', me_cylinder_018)
ob_cylinder_017 = bpy.data.objects.new('Cylinder.017', me_cylinder_017)
ob_cylinder_016 = bpy.data.objects.new('Cylinder.016', me_cylinder_016)
ob_cylinder_015 = bpy.data.objects.new('Cylinder.015', me_cylinder_015)
ob_cylinder_014 = bpy.data.objects.new('Cylinder.014', me_cylinder_014)
ob_cylinder_013 = bpy.data.objects.new('Cylinder.013', me_cylinder_013)
ob_cylinder_012 = bpy.data.objects.new('Cylinder.012', me_cylinder_012)
ob_cylinder_011 = bpy.data.objects.new('Cylinder.011', me_cylinder_011)
ob_cylinder_010 = bpy.data.objects.new('Cylinder.010', me_cylinder_010)
ob_cube_006 = bpy.data.objects.new('Cube.006', me_cube_006)
ob_cube_005 = bpy.data.objects.new('Cube.005', me_cube_005)
ob_cube_004 = bpy.data.objects.new('Cube.004', me_cube_004)
ob_cube_003 = bpy.data.objects.new('Cube.003', me_cube_003)
ob_cube_002 = bpy.data.objects.new('Cube.002', me_cube_002)
ob_cube_001 = bpy.data.objects.new('Cube.001', me_cube_001)
ob_cube = bpy.data.objects.new('Cube', me_cube)
ob_plane_001 = bpy.data.objects.new('Plane.001', me_plane_001)
ob_cylinder_009 = bpy.data.objects.new('Cylinder.009', me_cylinder_009)
ob_plane = bpy.data.objects.new('Plane', me_plane)
ob_cylinder_008 = bpy.data.objects.new('Cylinder.008', me_cylinder_008)
ob_cylinder_007 = bpy.data.objects.new('Cylinder.007', me_cylinder_007)
ob_cylinder_006 = bpy.data.objects.new('Cylinder.006', me_cylinder_006)
ob_cylinder_005 = bpy.data.objects.new('Cylinder.005', me_cylinder_005)
ob_cylinder_004 = bpy.data.objects.new('Cylinder.004', me_cylinder_004)
ob_cylinder_003 = bpy.data.objects.new('Cylinder.003', me_cylinder_002)
ob_cylinder_002 = bpy.data.objects.new('Cylinder.002', me_cylinder_000)
ob_cylinder_001 = bpy.data.objects.new('Cylinder.001', me_cylinder_003)
ob_cylinder = bpy.data.objects.new('Cylinder', me_cylinder_001)

# ---- transforms, parenting, visibility, modifiers, constraints
ob_cylinder_025.location = (-2.791, -0.3817, 7.008)
ob_cylinder_025.rotation_euler = (1.192e-07, 1.571, 0.0)
ob_cylinder_025.scale = (0.08279, 0.08489, 0.6094)
ob_cylinder_025.hide_render = True
ob_cylinder_025.lineart.crease_threshold = 0.0
_m = ob_cylinder_025.modifiers.new('Array.001', 'ARRAY')
_m.count = 3
_m.constant_offset_displace = (0.0, 0.0, 0.0)
_m.relative_offset_displace = (-2.0, 0.0, 0.0)
ob_cylinder_024.location = (-2.793, -0.3822, 7.152)
ob_cylinder_024.rotation_euler = (1.192e-07, 1.571, 0.0)
ob_cylinder_024.scale = (0.08279, 0.06708, 0.5981)
ob_cylinder_024.hide_render = True
ob_cylinder_024.lineart.crease_threshold = 0.0
_m = ob_cylinder_024.modifiers.new('Array.001', 'ARRAY')
_m.constant_offset_displace = (0.0, 0.0, 0.0)
_m.relative_offset_displace = (-2.0, 0.0, 0.0)
ob_cylinder_023.location = (-3.33, -0.9026, 7.152)
ob_cylinder_023.rotation_euler = (1.571, 1.571, 0.0)
ob_cylinder_023.scale = (0.08279, 0.03454, 0.6542)
ob_cylinder_023.hide_render = True
ob_cylinder_023.lineart.crease_threshold = 0.0
_m = ob_cylinder_023.modifiers.new('Array.001', 'ARRAY')
_m.constant_offset_displace = (0.0, 0.0, 0.0)
_m.relative_offset_displace = (-2.0, 0.0, 0.0)
ob_cylinder_022.location = (-3.333, -0.9031, 7.008)
ob_cylinder_022.rotation_euler = (1.571, 1.571, 0.0)
ob_cylinder_022.scale = (0.08279, 0.04371, 0.6185)
ob_cylinder_022.hide_render = True
ob_cylinder_022.lineart.crease_threshold = 0.0
_m = ob_cylinder_022.modifiers.new('Array.001', 'ARRAY')
_m.count = 3
_m.constant_offset_displace = (0.0, 0.0, 0.0)
_m.relative_offset_displace = (-2.0, 0.0, 0.0)
ob_cylinder_021.location = (-2.264, -0.882, 7.008)
ob_cylinder_021.rotation_euler = (-1.571, 1.571, 0.0)
ob_cylinder_021.scale = (0.08279, 0.04371, 0.6185)
ob_cylinder_021.hide_render = True
ob_cylinder_021.lineart.crease_threshold = 0.0
_m = ob_cylinder_021.modifiers.new('Array.001', 'ARRAY')
_m.count = 3
_m.constant_offset_displace = (0.0, 0.0, 0.0)
_m.relative_offset_displace = (-2.0, 0.0, 0.0)
ob_cylinder_020.location = (-2.266, -0.8825, 7.152)
ob_cylinder_020.rotation_euler = (-1.571, 1.571, 0.0)
ob_cylinder_020.scale = (0.08279, 0.03454, 0.6542)
ob_cylinder_020.hide_render = True
ob_cylinder_020.lineart.crease_threshold = 0.0
_m = ob_cylinder_020.modifiers.new('Array.001', 'ARRAY')
_m.constant_offset_displace = (0.0, 0.0, 0.0)
_m.relative_offset_displace = (-2.0, 0.0, 0.0)
ob_cylinder_019.location = (-2.804, -1.403, 7.152)
ob_cylinder_019.rotation_euler = (-3.141, 1.571, 0.0)
ob_cylinder_019.scale = (0.08279, 0.06708, 0.5981)
ob_cylinder_019.hide_render = True
ob_cylinder_019.lineart.crease_threshold = 0.0
_m = ob_cylinder_019.modifiers.new('Array.001', 'ARRAY')
_m.constant_offset_displace = (0.0, 0.0, 0.0)
_m.relative_offset_displace = (-2.0, 0.0, 0.0)
ob_cylinder_018.location = (-2.805, -1.403, 7.008)
ob_cylinder_018.rotation_euler = (-3.141, 1.571, 0.0)
ob_cylinder_018.scale = (0.08279, 0.08489, 0.6094)
ob_cylinder_018.hide_render = True
ob_cylinder_018.lineart.crease_threshold = 0.0
_m = ob_cylinder_018.modifiers.new('Array.001', 'ARRAY')
_m.count = 3
_m.constant_offset_displace = (0.0, 0.0, 0.0)
_m.relative_offset_displace = (-2.0, 0.0, 0.0)
ob_cylinder_017.location = (-2.805, -1.403, 6.287)
ob_cylinder_017.rotation_euler = (-3.141, 1.571, 0.0)
ob_cylinder_017.scale = (0.08279, 0.08489, 0.6094)
ob_cylinder_017.hide_render = True
ob_cylinder_017.lineart.crease_threshold = 0.0
_m = ob_cylinder_017.modifiers.new('Array.001', 'ARRAY')
_m.count = 3
_m.constant_offset_displace = (0.0, 0.0, 0.0)
_m.relative_offset_displace = (-2.0, 0.0, 0.0)
ob_cylinder_016.location = (-2.804, -1.403, 6.43)
ob_cylinder_016.rotation_euler = (-3.141, 1.571, 0.0)
ob_cylinder_016.scale = (0.08279, 0.06708, 0.5981)
ob_cylinder_016.hide_render = True
ob_cylinder_016.lineart.crease_threshold = 0.0
_m = ob_cylinder_016.modifiers.new('Array.001', 'ARRAY')
_m.constant_offset_displace = (0.0, 0.0, 0.0)
_m.relative_offset_displace = (-2.0, 0.0, 0.0)
ob_cylinder_015.location = (-2.266, -0.8825, 6.43)
ob_cylinder_015.rotation_euler = (-1.571, 1.571, 0.0)
ob_cylinder_015.scale = (0.08279, 0.03454, 0.6542)
ob_cylinder_015.hide_render = True
ob_cylinder_015.lineart.crease_threshold = 0.0
_m = ob_cylinder_015.modifiers.new('Array.001', 'ARRAY')
_m.constant_offset_displace = (0.0, 0.0, 0.0)
_m.relative_offset_displace = (-2.0, 0.0, 0.0)
ob_cylinder_014.location = (-2.264, -0.882, 6.287)
ob_cylinder_014.rotation_euler = (-1.571, 1.571, 0.0)
ob_cylinder_014.scale = (0.08279, 0.04371, 0.6185)
ob_cylinder_014.hide_render = True
ob_cylinder_014.lineart.crease_threshold = 0.0
_m = ob_cylinder_014.modifiers.new('Array.001', 'ARRAY')
_m.count = 3
_m.constant_offset_displace = (0.0, 0.0, 0.0)
_m.relative_offset_displace = (-2.0, 0.0, 0.0)
ob_cylinder_013.location = (-3.333, -0.9031, 6.287)
ob_cylinder_013.rotation_euler = (1.571, 1.571, 0.0)
ob_cylinder_013.scale = (0.08279, 0.04371, 0.6185)
ob_cylinder_013.hide_render = True
ob_cylinder_013.lineart.crease_threshold = 0.0
_m = ob_cylinder_013.modifiers.new('Array.001', 'ARRAY')
_m.count = 3
_m.constant_offset_displace = (0.0, 0.0, 0.0)
_m.relative_offset_displace = (-2.0, 0.0, 0.0)
ob_cylinder_012.location = (-3.33, -0.9026, 6.43)
ob_cylinder_012.rotation_euler = (1.571, 1.571, 0.0)
ob_cylinder_012.scale = (0.08279, 0.03454, 0.6542)
ob_cylinder_012.hide_render = True
ob_cylinder_012.lineart.crease_threshold = 0.0
_m = ob_cylinder_012.modifiers.new('Array.001', 'ARRAY')
_m.constant_offset_displace = (0.0, 0.0, 0.0)
_m.relative_offset_displace = (-2.0, 0.0, 0.0)
ob_cylinder_011.location = (-2.793, -0.3822, 6.43)
ob_cylinder_011.rotation_euler = (1.192e-07, 1.571, 0.0)
ob_cylinder_011.scale = (0.08279, 0.06708, 0.5981)
ob_cylinder_011.hide_render = True
ob_cylinder_011.lineart.crease_threshold = 0.0
_m = ob_cylinder_011.modifiers.new('Array.001', 'ARRAY')
_m.constant_offset_displace = (0.0, 0.0, 0.0)
_m.relative_offset_displace = (-2.0, 0.0, 0.0)
ob_cylinder_010.location = (-2.791, -0.3817, 6.287)
ob_cylinder_010.rotation_euler = (1.192e-07, 1.571, 0.0)
ob_cylinder_010.scale = (0.08279, 0.08489, 0.6094)
ob_cylinder_010.hide_render = True
ob_cylinder_010.lineart.crease_threshold = 0.0
_m = ob_cylinder_010.modifiers.new('Array.001', 'ARRAY')
_m.count = 3
_m.constant_offset_displace = (0.0, 0.0, 0.0)
_m.relative_offset_displace = (-2.0, 0.0, 0.0)
ob_cube_006.location = (-3.948, 3.968, 1.588)
ob_cube_006.scale = (0.9556, 0.3847, 0.9556)
ob_cube_006.lineart.crease_threshold = 0.0
ob_cube_005.location = (-4.0, 3.968, 1.588)
ob_cube_005.scale = (0.9556, 0.3847, 0.9556)
ob_cube_005.lineart.crease_threshold = 0.0
ob_cube_004.location = (3.383, 3.968, 1.588)
ob_cube_004.scale = (0.9556, 0.3847, 0.9556)
ob_cube_004.lineart.crease_threshold = 0.0
ob_cube_003.location = (3.435, 3.968, 1.588)
ob_cube_003.scale = (0.9556, 0.3847, 0.9556)
ob_cube_003.lineart.crease_threshold = 0.0
ob_cube_002.location = (0.5366, 4.236, 1.748)
ob_cube_002.scale = (0.1359, 0.1359, 0.1359)
ob_cube_002.lineart.crease_threshold = 0.0
_m = ob_cube_002.modifiers.new('Triangulate.001', 'TRIANGULATE')
_m = ob_cube_002.modifiers.new('Displace', 'DISPLACE')
_m.strength = 0.1
ob_cube_001.location = (-0.006557, 4.023, 1.707)
ob_cube_001.scale = (1.0, 0.2233, 1.531)
ob_cube_001.lineart.crease_threshold = 0.0
ob_cube.location = (0.02566, 4.038, 3.275)
ob_cube.scale = (0.8424, 0.3793, 0.1559)
ob_cube.lineart.crease_threshold = 0.0
_m = ob_cube.modifiers.new('Displace', 'DISPLACE')
_m.strength = 0.2
ob_plane_001.location = (-0.08759, 0.2118, 4.995)
ob_plane_001.scale = (8.202, 4.119, 0.9825)
ob_plane_001.lineart.crease_threshold = 0.0
ob_cylinder_009.location = (-4.053, 0.2179, 1.489)
ob_cylinder_009.rotation_euler = (1.571, 1.571, 0.0)
ob_cylinder_009.scale = (0.5488, 0.4336, 4.263)
ob_cylinder_009.hide_render = True
ob_cylinder_009.lineart.crease_threshold = 0.0
ob_plane.location = (-0.08759, 0.2118, 4.842)
ob_plane.scale = (8.253, 4.192, 1.0)
ob_plane.hide_render = True
ob_plane.lineart.crease_threshold = 0.0
ob_cylinder_008.location = (9.489, 0.2179, 1.489)
ob_cylinder_008.rotation_euler = (1.571, 1.571, 0.0)
ob_cylinder_008.scale = (0.5488, 0.4336, 4.263)
ob_cylinder_008.hide_render = True
ob_cylinder_008.lineart.crease_threshold = 0.0
ob_cylinder_007.location = (0.002537, 3.66, 0.5379)
ob_cylinder_007.rotation_euler = (1.192e-07, 1.571, 0.0)
ob_cylinder_007.scale = (0.5488, 0.5488, 7.65)
ob_cylinder_007.hide_render = True
ob_cylinder_007.lineart.crease_threshold = 0.0
_m = ob_cylinder_007.modifiers.new('Array.001', 'ARRAY')
_m.count = 3
_m.constant_offset_displace = (0.0, 0.0, 0.0)
_m.relative_offset_displace = (-2.0, 0.0, 0.0)
ob_cylinder_006.location = (-0.012, 3.657, 1.489)
ob_cylinder_006.rotation_euler = (1.192e-07, 1.571, 0.0)
ob_cylinder_006.scale = (0.5488, 0.4336, 7.509)
ob_cylinder_006.hide_render = True
ob_cylinder_006.lineart.crease_threshold = 0.0
_m = ob_cylinder_006.modifiers.new('Array.001', 'ARRAY')
_m.constant_offset_displace = (0.0, 0.0, 0.0)
_m.relative_offset_displace = (-2.0, 0.0, 0.0)
ob_cylinder_005.location = (-0.012, -3.122, 1.489)
ob_cylinder_005.rotation_euler = (1.192e-07, 1.571, 0.0)
ob_cylinder_005.scale = (0.5488, 0.4336, 7.509)
ob_cylinder_005.hide_render = True
ob_cylinder_005.lineart.crease_threshold = 0.0
_m = ob_cylinder_005.modifiers.new('Array.001', 'ARRAY')
_m.constant_offset_displace = (0.0, 0.0, 0.0)
_m.relative_offset_displace = (-2.0, 0.0, 0.0)
ob_cylinder_004.location = (0.002537, -3.119, 0.5379)
ob_cylinder_004.rotation_euler = (1.192e-07, 1.571, 0.0)
ob_cylinder_004.scale = (0.5488, 0.5488, 7.65)
ob_cylinder_004.hide_render = True
ob_cylinder_004.lineart.crease_threshold = 0.0
_m = ob_cylinder_004.modifiers.new('Array.001', 'ARRAY')
_m.count = 3
_m.constant_offset_displace = (0.0, 0.0, 0.0)
_m.relative_offset_displace = (-2.0, 0.0, 0.0)
ob_cylinder_003.location = (6.773, 0.2899, 0.5379)
ob_cylinder_003.rotation_euler = (1.571, 1.571, 0.0)
ob_cylinder_003.scale = (0.5488, 0.5488, 3.998)
ob_cylinder_003.hide_render = True
ob_cylinder_003.lineart.crease_threshold = 0.0
_m = ob_cylinder_003.modifiers.new('Array.001', 'ARRAY')
_m.count = 3
_m.constant_offset_displace = (0.0, 0.0, 0.0)
_m.relative_offset_displace = (-2.0, 0.0, 0.0)
ob_cylinder_002.location = (6.77, 0.2179, 1.489)
ob_cylinder_002.rotation_euler = (1.571, 1.571, 0.0)
ob_cylinder_002.scale = (0.5488, 0.4336, 4.263)
ob_cylinder_002.hide_render = True
ob_cylinder_002.lineart.crease_threshold = 0.0
_m = ob_cylinder_002.modifiers.new('Array.001', 'ARRAY')
_m.constant_offset_displace = (0.0, 0.0, 0.0)
_m.relative_offset_displace = (-2.0, 0.0, 0.0)
ob_cylinder_001.location = (-6.76, 0.2932, 1.489)
ob_cylinder_001.rotation_euler = (1.571, 1.571, 0.0)
ob_cylinder_001.scale = (0.5488, 0.4336, 4.229)
ob_cylinder_001.hide_render = True
ob_cylinder_001.lineart.crease_threshold = 0.0
_m = ob_cylinder_001.modifiers.new('Array.001', 'ARRAY')
_m.constant_offset_displace = (0.0, 0.0, 0.0)
_m.relative_offset_displace = (-2.0, 0.0, 0.0)
ob_cylinder.location = (-6.793, 0.2899, 0.5379)
ob_cylinder.rotation_euler = (1.571, 1.571, 0.0)
ob_cylinder.scale = (0.5488, 0.5488, 3.998)
ob_cylinder.hide_render = True
ob_cylinder.lineart.crease_threshold = 0.0
_m = ob_cylinder.modifiers.new('Array.001', 'ARRAY')
_m.count = 3
_m.constant_offset_displace = (0.0, 0.0, 0.0)
_m.relative_offset_displace = (-2.0, 0.0, 0.0)

# ---- collection membership
col_collection_1.objects.link(ob_cylinder_025)
col_collection_1.objects.link(ob_cylinder_024)
col_collection_1.objects.link(ob_cylinder_023)
col_collection_1.objects.link(ob_cylinder_022)
col_collection_1.objects.link(ob_cylinder_021)
col_collection_1.objects.link(ob_cylinder_020)
col_collection_1.objects.link(ob_cylinder_019)
col_collection_1.objects.link(ob_cylinder_018)
col_collection_1.objects.link(ob_cylinder_017)
col_collection_1.objects.link(ob_cylinder_016)
col_collection_1.objects.link(ob_cylinder_015)
col_collection_1.objects.link(ob_cylinder_014)
col_collection_1.objects.link(ob_cylinder_013)
col_collection_1.objects.link(ob_cylinder_012)
col_collection_1.objects.link(ob_cylinder_011)
col_collection_1.objects.link(ob_cylinder_010)
col_collection_1.objects.link(ob_cube_006)
col_collection_1.objects.link(ob_cube_005)
col_collection_1.objects.link(ob_cube_004)
col_collection_1.objects.link(ob_cube_003)
col_collection_1.objects.link(ob_cube_002)
col_collection_1.objects.link(ob_cube_001)
col_collection_1.objects.link(ob_cube)
col_collection_1.objects.link(ob_plane_001)
col_collection_1.objects.link(ob_cylinder_009)
col_collection_1.objects.link(ob_plane)
col_collection_1.objects.link(ob_cylinder_008)
col_collection_1.objects.link(ob_cylinder_007)
col_collection_1.objects.link(ob_cylinder_006)
col_collection_1.objects.link(ob_cylinder_005)
col_collection_1.objects.link(ob_cylinder_004)
col_collection_1.objects.link(ob_cylinder_003)
col_collection_1.objects.link(ob_cylinder_002)
col_collection_1.objects.link(ob_cylinder_001)
col_collection_1.objects.link(ob_cylinder)

# ---- scene / render settings (as saved in the file)
scene.frame_start = 1; scene.frame_end = 250; scene.frame_set(1)
scene.render.engine = 'BLENDER_EEVEE_NEXT'
scene.render.resolution_percentage = 50
scene.render.dither_intensity = 0.0
scene.cycles.use_denoising = False
scene.cycles.samples = 10
scene.cycles.sampling_pattern = 'TABULATED_SOBOL'
scene.cycles.light_sampling_threshold = 0.0
scene.cycles.use_adaptive_sampling = False
scene.cycles.use_light_tree = False
scene.cycles.blur_glossy = 0.0
scene.cycles.pixel_filter_type = 'GAUSSIAN'
scene.cycles.sample_clamp_indirect = 0.0
scene.view_settings.view_transform = 'Standard'
bpy.context.view_layer.update()

# ---- added for rendering (the .blend has no active camera and no usable light): camera, sun
cam_auto = bpy.data.cameras.new('AutoCamera')
cam_auto.lens = 50.0
cam_auto.sensor_width = 36.0
cam_auto.clip_end = 1000.0
ob_auto_camera = bpy.data.objects.new('AutoCamera', cam_auto)
scene.collection.objects.link(ob_auto_camera)
ob_auto_camera.location = (18.1642, -21.6795, 18.2076)
ob_auto_camera.rotation_euler = (1.09748, -7.21219e-08, 0.694738)
scene.camera = ob_auto_camera
light_auto_sun = bpy.data.lights.new('AutoSun', 'SUN')
light_auto_sun.energy = 3.0
light_auto_sun.angle = 0.0523599
ob_auto_sun = bpy.data.objects.new('AutoSun', light_auto_sun)
scene.collection.objects.link(ob_auto_sun)
ob_auto_sun.rotation_euler = (0.872665, 0.174533, 0.523599)
bpy.context.view_layer.update()
